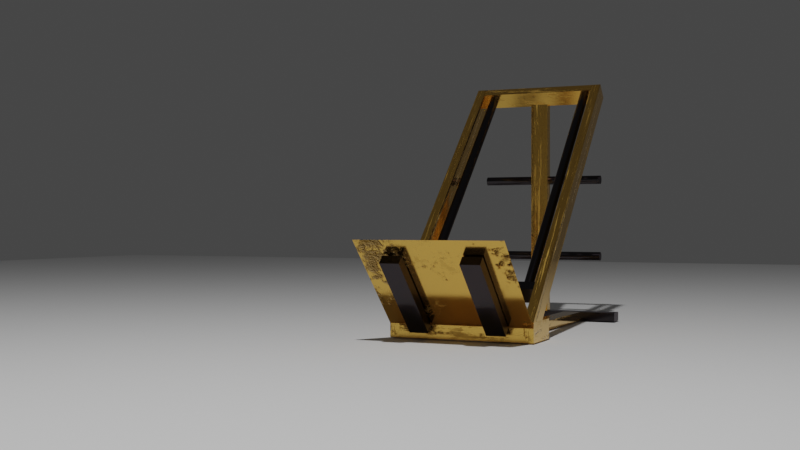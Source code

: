 # Source: HACK_SQUAT_MACHINE1.blend  (saved by Blender 4.2.8; exported with 4.5.12 LTS)
import bpy
from mathutils import Matrix  # noqa: F401  (used for matrix-valued properties, if any)

bpy.ops.wm.read_factory_settings(use_empty=True)
scene = bpy.context.scene
scene.name = 'Scene'

# ---- collections
col_squat_etool = bpy.data.collections.new('Squat etool'); scene.collection.children.link(col_squat_etool)
col_collection_2 = bpy.data.collections.new('Collection 2'); scene.collection.children.link(col_collection_2)

# ---- materials (node trees are filled in below, after node groups)
mat_gold = bpy.data.materials.new('Gold')
mat_gold.use_transparent_shadow = False
mat_gold.roughness = 0.5
mat_anodized_gold = bpy.data.materials.new('Anodized gold')
mat_anodized_gold.alpha_threshold = 0.0
mat_anodized_gold.use_transparent_shadow = False
mat_anodized_gold.diffuse_color = (0.8, 0.0, 0.0, 1.0)
mat_anodized_gold.roughness = 0.5

# ---- node groups
ng_me_contrast_gloss_003 = bpy.data.node_groups.new('ME_Contrast_Gloss.003', 'ShaderNodeTree')
_s = ng_me_contrast_gloss_003.interface.new_socket(name='Shader', in_out='OUTPUT', socket_type='NodeSocketShader')
_s = ng_me_contrast_gloss_003.interface.new_socket(name='MixFactor', in_out='INPUT', socket_type='NodeSocketFloat')
_s.default_value = 0.5
_s = ng_me_contrast_gloss_003.interface.new_socket(name='BaseColor', in_out='INPUT', socket_type='NodeSocketColor')
_s.default_value = (0.5, 0.5, 0.5, 1.0)
_N = ng_me_contrast_gloss_003.nodes; _L = ng_me_contrast_gloss_003.links
n0 = _N.new('ShaderNodeMath'); n0.name = 'Math'; n0.location = (-979, -137)
n0.width = 129
n0.inputs[0].default_value = 0.1
n0.inputs[2].default_value = 0.0
n1 = _N.new('ShaderNodeBsdfAnisotropic'); n1.name = 'Glossy BSDF'; n1.location = (-498, 0)
n1.width = 167
n1.distribution = 'BECKMANN'
n2 = _N.new('ShaderNodeMath'); n2.name = 'Math.001'; n2.location = (-1219, -112)
n2.width = 128
n2.operation = 'MULTIPLY'
n2.inputs[1].default_value = 0.2
n2.inputs[2].default_value = 0.0
n3 = _N.new('ShaderNodeBrightContrast'); n3.name = 'Bright/Contrast'; n3.location = (-979, 0)
n3.inputs[1].default_value = -0.2
n4 = _N.new('ShaderNodeBrightContrast'); n4.name = 'Bright/Contrast.001'; n4.location = (-979, -310)
n4.width = 141
n4.inputs[1].default_value = 0.5
n5 = _N.new('ShaderNodeFresnel'); n5.name = 'Fresnel'; n5.location = (-1469, 0)
n5.width = 150
n5.inputs[0].default_value = 2.0
n6 = _N.new('NodeGroupOutput'); n6.name = 'Group Output'; n6.location = (0, 0)
n7 = _N.new('ShaderNodeMix'); n7.name = 'Mix'; n7.location = (-738, -362)
n7.width = 100
n7.data_type = 'RGBA'
n8 = _N.new('ShaderNodeMix'); n8.name = 'Mix.001'; n8.location = (-738, 0)
n8.width = 100
n8.data_type = 'RGBA'
n9 = _N.new('ShaderNodeBsdfAnisotropic'); n9.name = 'Glossy BSDF.001'; n9.location = (-498, -167)
n9.width = 165
n9.distribution = 'BECKMANN'
n10 = _N.new('NodeGroupInput'); n10.name = 'Group Input'; n10.location = (-1219, 0)
n11 = _N.new('ShaderNodeMath'); n11.name = 'Math.002'; n11.location = (-738, -189)
n11.operation = 'POWER'
n11.inputs[2].default_value = 0.0
n12 = _N.new('ShaderNodeMath'); n12.name = 'Math.003'; n12.location = (-738, -550)
n12.operation = 'POWER'
n12.inputs[2].default_value = 0.0
n13 = _N.new('ShaderNodeMixShader'); n13.name = 'Mix Shader'; n13.location = (-231, 0)
n13.width = 131
_L.new(n1.outputs[0], n13.inputs[1])
_L.new(n3.outputs[0], n8.inputs[6])
_L.new(n13.outputs[0], n6.inputs[0])
_L.new(n10.outputs[0], n13.inputs[0])
_L.new(n8.outputs[2], n1.inputs[0])
_L.new(n7.outputs[2], n9.inputs[0])
_L.new(n4.outputs[0], n7.inputs[7])
_L.new(n3.outputs[0], n7.inputs[6])
_L.new(n2.outputs[0], n0.inputs[1])
_L.new(n5.outputs[0], n8.inputs[0])
_L.new(n5.outputs[0], n7.inputs[0])
_L.new(n5.outputs[0], n2.inputs[0])
_L.new(n9.outputs[0], n13.inputs[2])
_L.new(n10.outputs[1], n3.inputs[0])
_L.new(n10.outputs[1], n4.inputs[0])
_L.new(n10.outputs[1], n8.inputs[7])
_L.new(n0.outputs[0], n11.inputs[0])
_L.new(n11.outputs[0], n1.inputs[1])
_L.new(n0.outputs[0], n12.inputs[0])
_L.new(n12.outputs[0], n9.inputs[1])
n6.is_active_output = True
ng_me_spec_reflection_003 = bpy.data.node_groups.new('ME_Spec_Reflection.003', 'ShaderNodeTree')
_s = ng_me_spec_reflection_003.interface.new_socket(name='Shader', in_out='OUTPUT', socket_type='NodeSocketShader')
_s = ng_me_spec_reflection_003.interface.new_socket(name='Shader', in_out='INPUT', socket_type='NodeSocketShader')
_s = ng_me_spec_reflection_003.interface.new_socket(name='Fac', in_out='INPUT', socket_type='NodeSocketFloat')
_s.default_value = 0.02999
_s = ng_me_spec_reflection_003.interface.new_socket(name='ColorSpec', in_out='INPUT', socket_type='NodeSocketColor')
_s.default_value = (0.8, 0.8, 0.8, 1.0)
_s = ng_me_spec_reflection_003.interface.new_socket(name='RoughReflex', in_out='INPUT', socket_type='NodeSocketFloat')
_s.default_value = 0.00999
_N = ng_me_spec_reflection_003.nodes; _L = ng_me_spec_reflection_003.links
n0 = _N.new('ShaderNodeBsdfAnisotropic'); n0.name = 'Glossy BSDF'; n0.location = (-501, 0)
n0.width = 174
n0.distribution = 'BECKMANN'
n1 = _N.new('NodeGroupOutput'); n1.name = 'Group Output'; n1.location = (0, 0)
n1.width = 117
n2 = _N.new('NodeGroupInput'); n2.name = 'Group Input'; n2.location = (-981, 0)
n3 = _N.new('ShaderNodeMath'); n3.name = 'Math'; n3.location = (-741, 0)
n3.operation = 'POWER'
n3.inputs[2].default_value = 0.0
n4 = _N.new('ShaderNodeMixShader'); n4.name = 'Mix Shader'; n4.location = (-227, 0)
n4.width = 127
_L.new(n4.outputs[0], n1.inputs[0])
_L.new(n0.outputs[0], n4.inputs[2])
_L.new(n2.outputs[0], n4.inputs[1])
_L.new(n2.outputs[2], n0.inputs[0])
_L.new(n2.outputs[1], n4.inputs[0])
_L.new(n2.outputs[3], n3.inputs[0])
_L.new(n3.outputs[0], n0.inputs[1])
n1.is_active_output = True
ng_curve_root = bpy.data.node_groups.new('Curve Root', 'GeometryNodeTree')
_s = ng_curve_root.interface.new_socket(name='Root Selection', in_out='OUTPUT', socket_type='NodeSocketBool')
_s.description = 'Boolean selection of curve root points'
_s = ng_curve_root.interface.new_socket(name='Root Position', in_out='OUTPUT', socket_type='NodeSocketVector')
_s.description = 'Position of the root point of a curve'
_s = ng_curve_root.interface.new_socket(name='Root Direction', in_out='OUTPUT', socket_type='NodeSocketVector')
_s.description = 'Direction of the root segment of a curve'
_s = ng_curve_root.interface.new_socket(name='Root Index', in_out='OUTPUT', socket_type='NodeSocketInt')
_s.description = 'Index of the root point of a curve'
_N = ng_curve_root.nodes; _L = ng_curve_root.links
n0 = _N.new('GeometryNodeInputPosition'); n0.name = 'Position.002'; n0.location = (-608, -71)
n1 = _N.new('GeometryNodeFieldOnDomain'); n1.name = 'Interpolate Domain'; n1.location = (-608, 90)
n1.domain = 'CURVE'
n1.data_type = 'INT'
n2 = _N.new('GeometryNodeFieldAtIndex'); n2.name = 'Field at Index.003'; n2.location = (-407, 70)
n2.data_type = 'FLOAT_VECTOR'
n3 = _N.new('GeometryNodeFieldOnDomain'); n3.name = 'Interpolate Domain.001'; n3.location = (-206, 70)
n3.domain = 'CURVE'
n3.data_type = 'FLOAT_VECTOR'
n4 = _N.new('GeometryNodeInputTangent'); n4.name = 'Curve Tangent'; n4.location = (-608, -271)
n5 = _N.new('GeometryNodeCurveEndpointSelection'); n5.name = 'Endpoint Selection'; n5.location = (-206, 191)
n5.inputs[1].default_value = 0
n6 = _N.new('GeometryNodeFieldAtIndex'); n6.name = 'Field at Index.004'; n6.location = (-407, -131)
n6.data_type = 'FLOAT_VECTOR'
n7 = _N.new('GeometryNodeFieldOnDomain'); n7.name = 'Interpolate Domain.002'; n7.location = (-206, -131)
n7.domain = 'CURVE'
n7.data_type = 'FLOAT_VECTOR'
n8 = _N.new('NodeGroupOutput'); n8.name = 'Group Output'; n8.location = (75, 50)
n9 = _N.new('GeometryNodePointsOfCurve'); n9.name = 'Points of Curve'; n9.location = (-789, 50)
_L.new(n0.outputs[0], n2.inputs[0])
_L.new(n3.outputs[0], n8.inputs[1])
_L.new(n1.outputs[0], n2.inputs[1])
_L.new(n9.outputs[0], n1.inputs[0])
_L.new(n1.outputs[0], n8.inputs[3])
_L.new(n5.outputs[0], n8.inputs[0])
_L.new(n2.outputs[0], n3.inputs[0])
_L.new(n7.outputs[0], n8.inputs[2])
_L.new(n1.outputs[0], n6.inputs[1])
_L.new(n4.outputs[0], n6.inputs[0])
_L.new(n6.outputs[0], n7.inputs[0])
n8.is_active_output = True
ng_attach_hair_curves_to_surface = bpy.data.node_groups.new('Attach Hair Curves to Surface', 'GeometryNodeTree')
_s = ng_attach_hair_curves_to_surface.interface.new_socket(name='Geometry', in_out='OUTPUT', socket_type='NodeSocketGeometry')
_s = ng_attach_hair_curves_to_surface.interface.new_socket(name='Surface UV Coordinate', in_out='OUTPUT', socket_type='NodeSocketVector')
_s.description = 'Surface UV coordinates at the attachment point'
_s = ng_attach_hair_curves_to_surface.interface.new_socket(name='Surface Normal', in_out='OUTPUT', socket_type='NodeSocketVector')
_s.description = 'Surface normal at the attachment point'
_s = ng_attach_hair_curves_to_surface.interface.new_socket(name='Geometry', in_out='INPUT', socket_type='NodeSocketGeometry')
_s.description = 'Input Geometry (may include other than curves)'
_s = ng_attach_hair_curves_to_surface.interface.new_socket(name='Surface', in_out='INPUT', socket_type='NodeSocketGeometry')
_s.description = 'Surface geometry to attach hair curves to'
_s = ng_attach_hair_curves_to_surface.interface.new_socket(name='Surface', in_out='INPUT', socket_type='NodeSocketObject')
_s.description = 'Surface Object to attach to (needs to have matching transforms)'
_s = ng_attach_hair_curves_to_surface.interface.new_socket(name='Surface UV Map', in_out='INPUT', socket_type='NodeSocketVector')
_s.default_attribute_name = 'UVMap'
_s.hide_value = True
_s.description = 'Surface UV map used for attachment'
_s = ng_attach_hair_curves_to_surface.interface.new_socket(name='Surface Rest Position', in_out='INPUT', socket_type='NodeSocketBool')
_s.description = 'Set the surface mesh into its rest position before attachment'
_s = ng_attach_hair_curves_to_surface.interface.new_socket(name='Sample Attachment UV', in_out='INPUT', socket_type='NodeSocketBool')
_s.default_value = True
_s.description = 'Sample the surface UV map at the attachment point'
_s = ng_attach_hair_curves_to_surface.interface.new_socket(name='Snap to Surface', in_out='INPUT', socket_type='NodeSocketBool')
_s.default_value = True
_s.description = 'Snap the root of each curve to the closest surface point'
_s = ng_attach_hair_curves_to_surface.interface.new_socket(name='Align to Surface Normal', in_out='INPUT', socket_type='NodeSocketBool')
_s.default_value = True
_s.description = 'Align the curve to the surface normal (needs a guide as reference)'
_s = ng_attach_hair_curves_to_surface.interface.new_socket(name='Blend along Curve', in_out='INPUT', socket_type='NodeSocketFloat')
_s.subtype = 'FACTOR'
_s.min_value = 0.0
_s.max_value = 1.0
_s.description = 'Blend deformation along each curve from the root'
ng_attach_hair_curves_to_surface.is_modifier = True
_N = ng_attach_hair_curves_to_surface.nodes; _L = ng_attach_hair_curves_to_surface.links
n0 = _N.new('NodeFrame'); n0.name = 'Frame.004'; n0.location = (-1219, 262)
n0.label = 'Write Data'
n0.width = 982
n1 = _N.new('NodeFrame'); n1.name = 'Frame.005'; n1.location = (-4968, -121)
n1.label = 'Sample Surface'
n1.width = 491
n2 = _N.new('NodeFrame'); n2.name = 'Frame'; n2.location = (-7319, 140)
n2.label = 'Surface Geometry Input'
n2.width = 1393
n3 = _N.new('NodeFrame'); n3.name = 'Frame.006'; n3.location = (30, -355)
n3.label = 'Geometry Socket with Priority'
n3.width = 559
n4 = _N.new('NodeFrame'); n4.name = 'Frame.007'; n4.location = (207, -181)
n4.label = 'Object in Local Space'
n4.width = 381
n5 = _N.new('NodeFrame'); n5.name = 'Frame.011'; n5.location = (-5752, 120)
n5.label = 'Sample Attachment UV'
n5.width = 390
n6 = _N.new('NodeFrame'); n6.name = 'Frame.001'; n6.location = (-5510, -382)
n6.label = 'Smooth Normals'
n6.width = 401
n7 = _N.new('NodeFrame'); n7.name = 'Frame.010'; n7.location = (-4113, 32)
n7.label = 'Calculate New Position'
n7.width = 2421
n8 = _N.new('NodeFrame'); n8.name = 'Frame.003'; n8.location = (1568, -503)
n8.label = 'Blend Deformation'
n8.width = 556
n9 = _N.new('NodeFrame'); n9.name = 'Frame.002'; n9.location = (30, -437)
n9.label = 'Align to Normal'
n9.width = 1346
n10 = _N.new('NodeFrame'); n10.name = 'Frame.008'; n10.location = (222, -40)
n10.label = 'Optimize'
n10.width = 381
n11 = _N.new('NodeFrame'); n11.name = 'Frame.009'; n11.location = (30, -215)
n11.label = 'Sample from Guide'
n11.width = 388
n12 = _N.new('NodeReroute'); n12.name = 'Reroute.010'; n12.location = (-799, 473)
n12.width = 16
n12.socket_idname = 'NodeSocketGeometry'
n13 = _N.new('NodeReroute'); n13.name = 'Reroute.013'; n13.location = (-789, 512)
n13.width = 16
n13.socket_idname = 'NodeSocketBool'
n14 = _N.new('NodeGroupOutput'); n14.name = 'Group Output'; n14.location = (75, 50)
n15 = _N.new('NodeReroute'); n15.name = 'Reroute.003'; n15.location = (38, -292)
n15.width = 16
n15.socket_idname = 'NodeSocketVector'
n16 = _N.new('GeometryNodeSwitch'); n16.name = 'Switch'; n16.location = (324, -40)
n17 = _N.new('GeometryNodeStoreNamedAttribute'); n17.name = 'Store Named Attribute'; n17.location = (118, -152)
n17.data_type = 'FLOAT2'
n17.domain = 'CURVE'
n17.inputs[2].default_value = 'surface_uv_coordinate'
n18 = _N.new('NodeGroupInput'); n18.name = 'Group Input.007'; n18.location = (126, -40)
n19 = _N.new('NodeReroute'); n19.name = 'Reroute.016'; n19.location = (48, -152)
n19.width = 16
n19.socket_idname = 'NodeSocketGeometry'
n20 = _N.new('NodeReroute'); n20.name = 'Reroute.005'; n20.location = (410, -272)
n20.width = 16
n20.socket_idname = 'NodeSocketVector'
n21 = _N.new('GeometryNodeStoreNamedAttribute'); n21.name = 'Store Named Attribute.001'; n21.location = (530, -51)
n21.data_type = 'FLOAT_VECTOR'
n21.domain = 'CURVE'
n21.inputs[2].default_value = 'surface_normal'
n22 = _N.new('GeometryNodeInputNamedAttribute'); n22.name = 'Named Attribute.004'; n22.location = (611, -513)
n22.data_type = 'FLOAT_VECTOR'
n22.inputs[0].default_value = 'surface_normal'
n23 = _N.new('NodeReroute'); n23.name = 'Reroute.012'; n23.location = (771, -252)
n23.width = 16
n23.socket_idname = 'NodeSocketBool'
n24 = _N.new('NodeReroute'); n24.name = 'Reroute.014'; n24.location = (-508, 311)
n24.width = 16
n24.socket_idname = 'NodeSocketBool'
n25 = _N.new('NodeReroute'); n25.name = 'Reroute.006'; n25.location = (-548, 291)
n25.width = 16
n25.socket_idname = 'NodeSocketGeometry'
n26 = _N.new('GeometryNodeInputNamedAttribute'); n26.name = 'Named Attribute.003'; n26.location = (611, -353)
n26.data_type = 'FLOAT_VECTOR'
n26.inputs[0].default_value = 'surface_uv_coordinate'
n27 = _N.new('GeometryNodeSwitch'); n27.name = 'Switch.008'; n27.location = (812, -71)
n28 = _N.new('GeometryNodeSwitch'); n28.name = 'Switch.009'; n28.location = (812, -212)
n28.input_type = 'VECTOR'
n29 = _N.new('GeometryNodeSwitch'); n29.name = 'Switch.010'; n29.location = (812, -393)
n29.input_type = 'VECTOR'
n30 = _N.new('GeometryNodeSetPosition'); n30.name = 'Set Position.001'; n30.location = (-1472, 231)
n31 = _N.new('NodeReroute'); n31.name = 'Reroute.002'; n31.location = (221, -190)
n31.width = 16
n31.socket_idname = 'NodeSocketVector'
n32 = _N.new('NodeReroute'); n32.name = 'Reroute.018'; n32.location = (221, -150)
n32.width = 16
n32.socket_idname = 'NodeSocketVector'
n33 = _N.new('NodeReroute'); n33.name = 'Reroute.017'; n33.location = (221, -110)
n33.width = 16
n33.socket_idname = 'NodeSocketGeometry'
n34 = _N.new('NodeGroupInput'); n34.name = 'Group Input.009'; n34.location = (30, -180)
n35 = _N.new('GeometryNodeInputPosition'); n35.name = 'Position'; n35.location = (30, -40)
n36 = _N.new('GeometryNodeInputNamedAttribute'); n36.name = 'Named Attribute.001'; n36.location = (30, -261)
n36.data_type = 'FLOAT_VECTOR'
n36.inputs[0].default_value = 'surface_uv_coordinate'
n37 = _N.new('GeometryNodeCaptureAttribute'); n37.name = 'Capture Attribute.001'; n37.location = (-4366, 211)
n37.capture_items.clear()
n37.domain = 'CURVE'
n38 = _N.new('NodeGroupInput'); n38.name = 'Group Input.004'; n38.location = (30, -179)
n39 = _N.new('GeometryNodeAttributeDomainSize'); n39.name = 'Domain Size.002'; n39.location = (208, -80)
n40 = _N.new('FunctionNodeCompare'); n40.name = 'Compare.001'; n40.location = (389, -40)
n40.operation = 'NOT_EQUAL'
n40.data_type = 'INT'
n40.inputs[6].default_value = (0.0, 0.0, 0.0, 0.0)
n40.inputs[7].default_value = (0.0, 0.0, 0.0, 0.0)
n41 = _N.new('GeometryNodeObjectInfo'); n41.name = 'Object Info.001'; n41.location = (211, -40)
n42 = _N.new('NodeGroupInput'); n42.name = 'Group Input.002'; n42.location = (30, -80)
n43 = _N.new('GeometryNodeSwitch'); n43.name = 'Switch.005'; n43.location = (641, -284)
n44 = _N.new('GeometryNodeAttributeDomainSize'); n44.name = 'Domain Size.003'; n44.location = (939, -80)
n45 = _N.new('FunctionNodeCompare'); n45.name = 'Compare.002'; n45.location = (1120, -40)
n45.operation = 'EQUAL'
n45.data_type = 'INT'
n45.inputs[6].default_value = (0.0, 0.0, 0.0, 0.0)
n45.inputs[7].default_value = (0.0, 0.0, 0.0, 0.0)
n46 = _N.new('GeometryNodeInputNamedAttribute'); n46.name = 'Named Attribute'; n46.location = (821, -433)
n46.data_type = 'FLOAT_VECTOR'
n46.inputs[0].default_value = 'rest_position'
n47 = _N.new('NodeReroute'); n47.name = 'Reroute'; n47.location = (961, -332)
n47.width = 16
n47.socket_idname = 'NodeSocketGeometry'
n48 = _N.new('NodeGroupInput'); n48.name = 'Group Input.005'; n48.location = (1022, -252)
n49 = _N.new('GeometryNodeSetPosition'); n49.name = 'Set Position'; n49.location = (1022, -353)
n50 = _N.new('GeometryNodeSwitch'); n50.name = 'Switch.007'; n50.location = (1223, -232)
n51 = _N.new('NodeReroute'); n51.name = 'Reroute.015'; n51.location = (-5129, 532)
n51.width = 16
n51.socket_idname = 'NodeSocketBool'
n52 = _N.new('NodeReroute'); n52.name = 'Reroute.011'; n52.location = (-5109, 492)
n52.width = 16
n52.socket_idname = 'NodeSocketGeometry'
n53 = _N.new('NodeGroupInput'); n53.name = 'Group Input'; n53.location = (-5511, 351)
n54 = _N.new('GeometryNodeCaptureAttribute'); n54.name = 'Capture Attribute.002'; n54.location = (-5209, 231)
n54.capture_items.clear()
n54.domain = 'CURVE'
n55 = _N.new('NodeReroute'); n55.name = 'Reroute.001'; n55.location = (-4888, -653)
n55.width = 16
n55.socket_idname = 'NodeSocketGeometry'
n56 = _N.new('GeometryNodeSampleNearestSurface'); n56.name = 'Sample Nearest Surface'; n56.location = (211, -40)
n56.width = 149
n56.data_type = 'FLOAT_VECTOR'
n57 = _N.new('GeometryNodeGroup'); n57.name = 'Group'; n57.location = (30, -181)
n57.node_tree = ng_curve_root
n58 = _N.new('NodeGroupInput'); n58.name = 'Group Input.001'; n58.location = (30, -100)
n59 = _N.new('NodeReroute'); n59.name = 'Reroute.020'; n59.location = (-4526, -10)
n59.width = 16
n59.socket_idname = 'NodeSocketGeometry'
n60 = _N.new('GeometryNodeInputNormal'); n60.name = 'Normal'; n60.location = (30, -45)
n60.legacy_corner_normals = True
n61 = _N.new('GeometryNodeCaptureAttribute'); n61.name = 'Capture Attribute'; n61.location = (231, -45)
n61.hide = True
n61.capture_items.clear()
n62 = _N.new('GeometryNodeSampleUVSurface'); n62.name = 'Sample UV Surface'; n62.location = (321, -50)
n62.hide = True
n62.data_type = 'FLOAT_VECTOR'
n63 = _N.new('GeometryNodeSampleUVSurface'); n63.name = 'Sample UV Surface.003'; n63.location = (321, -130)
n63.hide = True
n63.data_type = 'FLOAT_VECTOR'
n64 = _N.new('NodeReroute'); n64.name = 'Reroute.004'; n64.location = (221, -231)
n64.width = 16
n64.socket_idname = 'NodeSocketVector'
n65 = _N.new('GeometryNodeSampleUVSurface'); n65.name = 'Sample UV Surface.001'; n65.location = (321, -211)
n65.hide = True
n65.data_type = 'FLOAT_VECTOR'
n66 = _N.new('GeometryNodeGroup'); n66.name = 'Group.001'; n66.location = (162, -241)
n66.node_tree = ng_curve_root
n67 = _N.new('GeometryNodeInputPosition'); n67.name = 'Position.001'; n67.location = (342, -321)
n68 = _N.new('ShaderNodeVectorMath'); n68.name = 'Vector Math'; n68.location = (342, -140)
n68.operation = 'SUBTRACT'
n69 = _N.new('ShaderNodeVectorMath'); n69.name = 'Vector Math.001'; n69.location = (543, -321)
n69.operation = 'SUBTRACT'
n70 = _N.new('ShaderNodeVectorMath'); n70.name = 'Vector Math.004'; n70.location = (1829, -341)
n70.operation = 'SUBTRACT'
n71 = _N.new('ShaderNodeVectorMath'); n71.name = 'Vector Math.003'; n71.location = (2030, -201)
n71.operation = 'SUBTRACT'
n72 = _N.new('NodeGroupInput'); n72.name = 'Group Input.003'; n72.location = (1427, -221)
n73 = _N.new('NodeGroupInput'); n73.name = 'Group Input.006'; n73.location = (1427, -100)
n74 = _N.new('GeometryNodeSwitch'); n74.name = 'Switch.003'; n74.location = (1628, -181)
n74.hide = True
n74.input_type = 'VECTOR'
n74.inputs[1].default_value = (0.0, 0.0, 0.0)
n75 = _N.new('GeometryNodeSwitch'); n75.name = 'Switch.002'; n75.location = (1628, -221)
n75.input_type = 'VECTOR'
n76 = _N.new('ShaderNodeVectorMath'); n76.name = 'Vector Math.002'; n76.location = (1829, -140)
n77 = _N.new('ShaderNodeVectorMath'); n77.name = 'Vector Math.005'; n77.location = (2251, -201)
n77.operation = 'SCALE'
n78 = _N.new('FunctionNodeBooleanMath'); n78.name = 'Boolean Math'; n78.location = (1628, -40)
n78.operation = 'OR'
n79 = _N.new('GeometryNodeSplineParameter'); n79.name = 'Spline Parameter'; n79.location = (33, -82)
n80 = _N.new('NodeGroupInput'); n80.name = 'Group Input.008'; n80.location = (30, -161)
n81 = _N.new('ShaderNodeMapRange'); n81.name = 'Map Range'; n81.location = (205, -190)
n81.hide = True
n81.interpolation_type = 'SMOOTHSTEP'
n81.inputs[3].default_value = 1.0
n81.inputs[4].default_value = 0.0
n82 = _N.new('FunctionNodeCompare'); n82.name = 'Compare'; n82.location = (205, -40)
n82.operation = 'EQUAL'
n82.inputs[6].default_value = (0.0, 0.0, 0.0, 0.0)
n82.inputs[7].default_value = (0.0, 0.0, 0.0, 0.0)
n82.inputs[12].default_value = 0.0
n83 = _N.new('GeometryNodeSwitch'); n83.name = 'Switch.004'; n83.location = (386, -60)
n83.input_type = 'FLOAT'
n83.inputs[2].default_value = 1.0
n84 = _N.new('GeometryNodeInputPosition'); n84.name = 'Position.002'; n84.location = (1628, -372)
n85 = _N.new('GeometryNodeFieldOnDomain'); n85.name = 'Evaluate on Domain'; n85.location = (534, -115)
n85.domain = 'CURVE'
n85.data_type = 'FLOAT_VECTOR'
n86 = _N.new('NodeReroute'); n86.name = 'Reroute.009'; n86.location = (735, -65)
n86.width = 16
n86.socket_idname = 'NodeSocketVector'
n87 = _N.new('GeometryNodeFieldOnDomain'); n87.name = 'Evaluate on Domain.002'; n87.location = (634, -266)
n87.hide = True
n87.domain = 'CURVE'
n87.data_type = 'FLOAT_VECTOR'
n88 = _N.new('GeometryNodeSwitch'); n88.name = 'Switch.006'; n88.location = (996, -65)
n88.input_type = 'VECTOR'
n89 = _N.new('ShaderNodeVectorRotate'); n89.name = 'Vector Rotate'; n89.location = (1176, -65)
n89.rotation_type = 'EULER_XYZ'
n90 = _N.new('ShaderNodeVectorRotate'); n90.name = 'Vector Rotate.003'; n90.location = (815, -165)
n90.rotation_type = 'EULER_XYZ'
n90.invert = True
n91 = _N.new('FunctionNodeAlignEulerToVector'); n91.name = 'Align Euler to Vector.003'; n91.location = (634, -165)
n91.axis = 'Z'
n92 = _N.new('FunctionNodeAlignEulerToVector'); n92.name = 'Align Euler to Vector.002'; n92.location = (634, -306)
n92.axis = 'Z'
n93 = _N.new('GeometryNodeFieldOnDomain'); n93.name = 'Evaluate on Domain.003'; n93.location = (634, -407)
n93.hide = True
n93.domain = 'CURVE'
n93.data_type = 'FLOAT_VECTOR'
n94 = _N.new('GeometryNodeSwitch'); n94.name = 'Switch.001'; n94.location = (211, -105)
n94.hide = True
n94.input_type = 'VECTOR'
n95 = _N.new('GeometryNodeAccumulateField'); n95.name = 'Accumulate Field'; n95.location = (30, -45)
n95.hide = True
n96 = _N.new('GeometryNodeSampleIndex'); n96.name = 'Sample Index.001'; n96.location = (30, -85)
n96.hide = True
n96.data_type = 'BOOLEAN'
n96.domain = 'CURVE'
n97 = _N.new('NodeReroute'); n97.name = 'Reroute.019'; n97.location = (51, -185)
n97.width = 16
n97.socket_idname = 'NodeSocketVector'
n98 = _N.new('GeometryNodeInputNamedAttribute'); n98.name = 'Named Attribute.002'; n98.location = (38, -108)
n98.data_type = 'INT'
n98.inputs[0].default_value = 'guide_curve_index'
n99 = _N.new('NodeReroute'); n99.name = 'Reroute.007'; n99.location = (38, -48)
n99.width = 16
n99.socket_idname = 'NodeSocketGeometry'
n100 = _N.new('NodeReroute'); n100.name = 'Reroute.008'; n100.location = (38, -88)
n100.width = 16
n100.socket_idname = 'NodeSocketVector'
n101 = _N.new('GeometryNodeSampleIndex'); n101.name = 'Sample Index'; n101.location = (219, -68)
n101.hide = True
n101.data_type = 'FLOAT_VECTOR'
n101.domain = 'CURVE'
n3.parent = n2
n4.parent = n2
n8.parent = n7
n9.parent = n7
n10.parent = n9
n11.parent = n9
n15.parent = n0
n16.parent = n0
n17.parent = n0
n18.parent = n0
n19.parent = n0
n20.parent = n0
n21.parent = n0
n22.parent = n0
n23.parent = n0
n26.parent = n0
n27.parent = n0
n28.parent = n0
n29.parent = n0
n31.parent = n1
n32.parent = n1
n33.parent = n1
n34.parent = n1
n35.parent = n1
n36.parent = n1
n38.parent = n3
n39.parent = n3
n40.parent = n3
n41.parent = n4
n42.parent = n4
n43.parent = n2
n44.parent = n2
n45.parent = n2
n46.parent = n2
n47.parent = n2
n48.parent = n2
n49.parent = n2
n50.parent = n2
n56.parent = n5
n57.parent = n5
n58.parent = n5
n60.parent = n6
n61.parent = n6
n62.parent = n1
n63.parent = n1
n64.parent = n1
n65.parent = n1
n66.parent = n7
n67.parent = n7
n68.parent = n7
n69.parent = n7
n70.parent = n7
n71.parent = n7
n72.parent = n7
n73.parent = n7
n74.parent = n7
n75.parent = n7
n76.parent = n7
n77.parent = n7
n78.parent = n7
n79.parent = n8
n80.parent = n8
n81.parent = n8
n82.parent = n8
n83.parent = n8
n84.parent = n7
n85.parent = n7
n86.parent = n9
n87.parent = n9
n88.parent = n9
n89.parent = n9
n90.parent = n9
n91.parent = n9
n92.parent = n9
n93.parent = n9
n94.parent = n10
n95.parent = n10
n96.parent = n10
n97.parent = n9
n98.parent = n11
n99.parent = n11
n100.parent = n11
n101.parent = n11
_L.new(n39.outputs[2], n40.inputs[2])
_L.new(n40.outputs[0], n43.inputs[0])
_L.new(n42.outputs[2], n41.inputs[0])
_L.new(n38.outputs[1], n39.inputs[0])
_L.new(n38.outputs[1], n43.inputs[2])
_L.new(n58.outputs[3], n56.inputs[1])
_L.new(n47.outputs[0], n49.inputs[0])
_L.new(n47.outputs[0], n50.inputs[1])
_L.new(n49.outputs[0], n50.inputs[2])
_L.new(n43.outputs[0], n47.inputs[0])
_L.new(n48.outputs[4], n50.inputs[0])
_L.new(n46.outputs[0], n49.inputs[2])
_L.new(n46.outputs[1], n49.inputs[1])
_L.new(n50.outputs[0], n56.inputs[0])
_L.new(n41.outputs[4], n43.inputs[1])
_L.new(n57.outputs[1], n56.inputs[3])
_L.new(n31.outputs[0], n62.inputs[2])
_L.new(n35.outputs[0], n62.inputs[1])
_L.new(n64.outputs[0], n62.inputs[3])
_L.new(n37.outputs[0], n30.inputs[0])
_L.new(n33.outputs[0], n65.inputs[0])
_L.new(n64.outputs[0], n65.inputs[3])
_L.new(n31.outputs[0], n65.inputs[2])
_L.new(n60.outputs[0], n61.inputs[1])
_L.new(n32.outputs[0], n65.inputs[1])
_L.new(n62.outputs[0], n68.inputs[0])
_L.new(n66.outputs[1], n68.inputs[1])
_L.new(n68.outputs[0], n85.inputs[0])
_L.new(n67.outputs[0], n69.inputs[0])
_L.new(n66.outputs[1], n69.inputs[1])
_L.new(n88.outputs[0], n89.inputs[0])
_L.new(n99.outputs[0], n101.inputs[0])
_L.new(n98.outputs[0], n101.inputs[2])
_L.new(n84.outputs[0], n70.inputs[0])
_L.new(n76.outputs[0], n71.inputs[0])
_L.new(n74.outputs[0], n76.inputs[0])
_L.new(n75.outputs[0], n76.inputs[1])
_L.new(n86.outputs[0], n90.inputs[0])
_L.new(n87.outputs[0], n90.inputs[4])
_L.new(n93.outputs[0], n89.inputs[4])
_L.new(n66.outputs[1], n70.inputs[1])
_L.new(n70.outputs[0], n71.inputs[1])
_L.new(n19.outputs[0], n17.inputs[0])
_L.new(n53.outputs[0], n54.inputs[0])
_L.new(n15.outputs[0], n17.inputs[3])
_L.new(n56.outputs[0], n54.inputs[1])
_L.new(n54.outputs[1], n64.inputs[0])
_L.new(n50.outputs[0], n61.inputs[0])
_L.new(n91.outputs[0], n87.inputs[0])
_L.new(n92.outputs[0], n93.inputs[0])
_L.new(n61.outputs[0], n55.inputs[0])
_L.new(n32.outputs[0], n63.inputs[1])
_L.new(n31.outputs[0], n63.inputs[2])
_L.new(n33.outputs[0], n63.inputs[0])
_L.new(n36.outputs[0], n63.inputs[3])
_L.new(n97.outputs[0], n94.inputs[2])
_L.new(n59.outputs[0], n96.inputs[0])
_L.new(n36.outputs[1], n95.inputs[0])
_L.new(n95.outputs[2], n96.inputs[1])
_L.new(n96.outputs[0], n94.inputs[0])
_L.new(n100.outputs[0], n101.inputs[1])
_L.new(n89.outputs[0], n75.inputs[2])
_L.new(n69.outputs[0], n75.inputs[1])
_L.new(n72.outputs[7], n75.inputs[0])
_L.new(n77.outputs[0], n30.inputs[3])
_L.new(n85.outputs[0], n74.inputs[2])
_L.new(n73.outputs[6], n74.inputs[0])
_L.new(n73.outputs[6], n78.inputs[0])
_L.new(n72.outputs[7], n78.inputs[1])
_L.new(n78.outputs[0], n30.inputs[1])
_L.new(n54.outputs[1], n15.inputs[0])
_L.new(n28.outputs[0], n14.inputs[1])
_L.new(n17.outputs[0], n16.inputs[2])
_L.new(n18.outputs[5], n16.inputs[0])
_L.new(n19.outputs[0], n16.inputs[1])
_L.new(n16.outputs[0], n21.inputs[0])
_L.new(n59.outputs[0], n37.inputs[0])
_L.new(n20.outputs[0], n21.inputs[3])
_L.new(n37.outputs[1], n20.inputs[0])
_L.new(n29.outputs[0], n14.inputs[2])
_L.new(n65.outputs[0], n37.inputs[1])
_L.new(n71.outputs[0], n77.inputs[0])
_L.new(n79.outputs[0], n81.inputs[0])
_L.new(n80.outputs[8], n81.inputs[2])
_L.new(n80.outputs[8], n82.inputs[0])
_L.new(n82.outputs[0], n83.inputs[0])
_L.new(n81.outputs[0], n83.inputs[1])
_L.new(n83.outputs[0], n77.inputs[3])
_L.new(n94.outputs[0], n91.inputs[2])
_L.new(n101.outputs[0], n94.inputs[1])
_L.new(n98.outputs[1], n88.inputs[0])
_L.new(n86.outputs[0], n88.inputs[1])
_L.new(n90.outputs[0], n88.inputs[2])
_L.new(n69.outputs[0], n86.inputs[0])
_L.new(n52.outputs[0], n12.inputs[0])
_L.new(n53.outputs[0], n52.inputs[0])
_L.new(n21.outputs[0], n27.inputs[1])
_L.new(n25.outputs[0], n27.inputs[2])
_L.new(n27.outputs[0], n14.inputs[0])
_L.new(n15.outputs[0], n28.inputs[1])
_L.new(n20.outputs[0], n29.inputs[1])
_L.new(n44.outputs[2], n45.inputs[2])
_L.new(n43.outputs[0], n44.inputs[0])
_L.new(n23.outputs[0], n27.inputs[0])
_L.new(n24.outputs[0], n23.inputs[0])
_L.new(n23.outputs[0], n28.inputs[0])
_L.new(n23.outputs[0], n29.inputs[0])
_L.new(n26.outputs[0], n28.inputs[2])
_L.new(n22.outputs[0], n29.inputs[2])
_L.new(n51.outputs[0], n13.inputs[0])
_L.new(n13.outputs[0], n24.inputs[0])
_L.new(n45.outputs[0], n51.inputs[0])
_L.new(n30.outputs[0], n19.inputs[0])
_L.new(n61.outputs[0], n33.inputs[0])
_L.new(n61.outputs[1], n32.inputs[0])
_L.new(n12.outputs[0], n25.inputs[0])
_L.new(n55.outputs[0], n99.inputs[0])
_L.new(n65.outputs[0], n100.inputs[0])
_L.new(n100.outputs[0], n92.inputs[2])
_L.new(n63.outputs[0], n97.inputs[0])
_L.new(n33.outputs[0], n62.inputs[0])
_L.new(n34.outputs[3], n31.inputs[0])
_L.new(n54.outputs[0], n59.inputs[0])
n14.is_active_output = True

# ---- material node trees
mat_gold.use_nodes = True; mat_gold.node_tree.nodes.clear()
_N = mat_gold.node_tree.nodes; _L = mat_gold.node_tree.links
n0 = _N.new('ShaderNodeOutputMaterial'); n0.name = 'Material Output'; n0.location = (822, 300)
n1 = _N.new('ShaderNodeBump'); n1.name = 'Bump'; n1.location = (20, -135)
n1.invert = True
n1.inputs[1].default_value = 1.0
n1.inputs[2].default_value = 1.0
n2 = _N.new('ShaderNodeLayerWeight'); n2.name = 'Layer Weight'; n2.location = (-514, 392)
n2.inputs[0].default_value = 0.64
n3 = _N.new('ShaderNodeValToRGB'); n3.name = 'ColorRamp.002'; n3.location = (-220, 418)
while len(n3.color_ramp.elements) > 1: n3.color_ramp.elements.remove(n3.color_ramp.elements[-1])
n3.color_ramp.elements[0].position = 0.0; n3.color_ramp.elements[0].color = (0.2252, 0.2252, 0.2252, 1.0)
_e = n3.color_ramp.elements.new(1.0); _e.color = (0.0348, 0.0348, 0.0348, 1.0)
n4 = _N.new('ShaderNodeValToRGB'); n4.name = 'ColorRamp.001'; n4.location = (-300, -103)
while len(n4.color_ramp.elements) > 1: n4.color_ramp.elements.remove(n4.color_ramp.elements[-1])
n4.color_ramp.elements[0].position = 0.2409; n4.color_ramp.elements[0].color = (0.0, 0.0, 0.0, 1.0)
_e = n4.color_ramp.elements.new(1.0); _e.color = (1.0, 1.0, 1.0, 1.0)
n5 = _N.new('ShaderNodeTexNoise'); n5.name = 'Musgrave Texture'; n5.location = (-570, -41)
n5.width = 150
n5.normalize = False
n5.inputs[2].default_value = 0.2
n5.inputs[3].default_value = 14.0
n5.inputs[4].default_value = 0.8082
n5.inputs[5].default_value = 2.9
n6 = _N.new('ShaderNodeTexNoise'); n6.name = 'Musgrave Texture.001'; n6.location = (-615, 215)
n6.width = 150
n6.normalize = False
n6.inputs[2].default_value = 2.8
n6.inputs[3].default_value = 5.4
n6.inputs[4].default_value = 0.7349
n6.inputs[5].default_value = 3.13
n7 = _N.new('ShaderNodeValToRGB'); n7.name = 'ColorRamp'; n7.location = (-220, 193)
while len(n7.color_ramp.elements) > 1: n7.color_ramp.elements.remove(n7.color_ramp.elements[-1])
n7.color_ramp.elements[0].position = 0.25; n7.color_ramp.elements[0].color = (0.0, 0.0, 0.0, 1.0)
_e = n7.color_ramp.elements.new(0.7682); _e.color = (0.3879, 0.3879, 0.3879, 1.0)
n8 = _N.new('ShaderNodeMix'); n8.name = 'Mix'; n8.location = (312, 202)
n8.data_type = 'RGBA'
n8.blend_type = 'SCREEN'
n8.inputs[0].default_value = 1.0
n9 = _N.new('ShaderNodeBsdfPrincipled'); n9.name = 'Principled BSDF'; n9.location = (532, 300)
n9.distribution = 'GGX'
n9.subsurface_method = 'RANDOM_WALK_SKIN'
n9.inputs[0].default_value = (0.8, 0.4708, 0.1008, 1.0)
n9.inputs[1].default_value = 1.0
n9.inputs[3].default_value = 1.45
n9.inputs[13].default_value = 1.0
n9.inputs[27].default_value = (0.0, 0.0, 0.0, 1.0)
n9.inputs[28].default_value = 1.0
_L.new(n1.outputs[0], n9.inputs[5])
_L.new(n5.outputs[0], n4.inputs[0])
_L.new(n4.outputs[0], n1.inputs[3])
_L.new(n8.outputs[2], n9.inputs[2])
_L.new(n2.outputs[1], n3.inputs[0])
_L.new(n3.outputs[0], n8.inputs[6])
_L.new(n7.outputs[0], n8.inputs[7])
_L.new(n6.outputs[0], n7.inputs[0])
_L.new(n9.outputs[0], n0.inputs[0])
n0.is_active_output = True
mat_anodized_gold.use_nodes = True; mat_anodized_gold.node_tree.nodes.clear()
_N = mat_anodized_gold.node_tree.nodes; _L = mat_anodized_gold.node_tree.links
n0 = _N.new('ShaderNodeOutputMaterial'); n0.name = 'Material Output'; n0.location = (498, 175)
n0.width = 146
n1 = _N.new('ShaderNodeFresnel'); n1.name = 'Fresnel'; n1.location = (-644, 175)
n1.width = 135
n1.inputs[0].default_value = 1.45
n2 = _N.new('ShaderNodeLayerWeight'); n2.name = 'Layer Weight'; n2.location = (-409, 175)
n2.width = 150
n3 = _N.new('ShaderNodeGroup'); n3.name = 'Group'; n3.location = (-69, 175)
n3.width = 179
n3.node_tree = ng_me_contrast_gloss_003
n4 = _N.new('ShaderNodeGroup'); n4.name = 'Group.001'; n4.location = (210, 175)
n4.width = 188
n4.node_tree = ng_me_spec_reflection_003
n4.inputs[1].default_value = 0.02999
n4.inputs[2].default_value = (0.8, 0.8, 0.8, 1.0)
n4.inputs[3].default_value = 0.00999
n5 = _N.new('ShaderNodeValToRGB'); n5.name = 'ColorRamp'; n5.location = (-409, 36)
n5.color_ramp.interpolation = 'EASE'
while len(n5.color_ramp.elements) > 1: n5.color_ramp.elements.remove(n5.color_ramp.elements[-1])
n5.color_ramp.elements[0].position = 0.0; n5.color_ramp.elements[0].color = (0.5071, 0.3189, 0.1427, 1.0)
_e = n5.color_ramp.elements.new(0.7546); _e.color = (0.0802, 0.08236, 0.1847, 1.0)
_e = n5.color_ramp.elements.new(1.0); _e.color = (0.06543, 0.02405, 0.02236, 1.0)
_L.new(n4.outputs[0], n0.inputs[0])
_L.new(n3.outputs[0], n4.inputs[0])
_L.new(n1.outputs[0], n2.inputs[0])
_L.new(n2.outputs[1], n3.inputs[0])
_L.new(n5.outputs[0], n3.inputs[1])
n0.is_active_output = True

# ---- world
world_world = bpy.data.worlds.new('World'); scene.world = world_world
world_world.use_nodes = True; world_world.node_tree.nodes.clear()
_N = world_world.node_tree.nodes; _L = world_world.node_tree.links
n0 = _N.new('ShaderNodeOutputWorld'); n0.name = 'World Output'; n0.location = (300, 300)
n1 = _N.new('ShaderNodeBackground'); n1.name = 'Background'; n1.location = (10, 300)
n1.inputs[0].default_value = (0.05088, 0.05088, 0.05088, 1.0)
_L.new(n1.outputs[0], n0.inputs[0])
n0.is_active_output = True
world_world.color = (0.05088, 0.05088, 0.05088)
world_world.use_sun_shadow = False
world_world.sun_shadow_jitter_overblur = 0.0

# ---- cameras
cam_camera = bpy.data.cameras.new('Camera')
cam_camera.clip_end = 100.0
cam_camera.ortho_scale = 7.314

# ---- lights
light_light = bpy.data.lights.new('Light', 'POINT')
light_light.transmission_factor = 0.0
light_light.energy = 1000.0
light_light.shadow_soft_size = 0.1
light_light.shadow_filter_radius = 3.0
light_light.shadow_maximum_resolution = 0.006
light_light.use_absolute_resolution = True

# ---- meshes
me_cube = bpy.data.meshes.new('Cube')
me_cube.from_pydata([(1.0, 1.0, 1.0), (1.0, 1.0, -1.0), (1.0, -1.0, 1.0), (1.0, -1.0, -1.0), (-1.0, 1.0, 1.0), (-1.0, 1.0, -1.0), (-1.0, -1.0, 1.0), (-1.0, -1.0, -1.0)], [], [(0, 4, 6, 2), (3, 2, 6, 7), (7, 6, 4, 5), (5, 1, 3, 7), (1, 0, 2, 3), (5, 4, 0, 1)])
_uv = me_cube.uv_layers.new(name='UVMap')
_uv.uv.foreach_set('vector', [0.625, 0.5, 0.875, 0.5, 0.875, 0.75, 0.625, 0.75, 0.375, 0.75, 0.625, 0.75, 0.625, 1.0, 0.375, 1.0, 0.375, 0.0, 0.625, 0.0, 0.625, 0.25, 0.375, 0.25, 0.125, 0.5, 0.375, 0.5, 0.375, 0.75, 0.125, 0.75, 0.375, 0.5, 0.625, 0.5, 0.625, 0.75, 0.375, 0.75, 0.375, 0.25, 0.625, 0.25, 0.625, 0.5, 0.375, 0.5])
me_cube.materials.append(mat_gold)
me_cube.use_mirror_vertex_groups = False
me_cube.update()
me_cube_001 = bpy.data.meshes.new('Cube.001')
me_cube_001.from_pydata([(-1.0, -1.0, -1.0), (-1.0, -1.0, 1.0), (-1.0, 1.0, -1.0), (-1.0, 1.0, 1.0), (1.0, -1.0, -1.0), (1.0, -1.0, 1.0), (1.0, 1.0, -1.0), (1.0, 1.0, 1.0)], [], [(0, 1, 3, 2), (2, 3, 7, 6), (6, 7, 5, 4), (4, 5, 1, 0), (2, 6, 4, 0), (7, 3, 1, 5)])
_uv = me_cube_001.uv_layers.new(name='UVMap')
_uv.uv.foreach_set('vector', [0.375, 0.0, 0.625, 0.0, 0.625, 0.25, 0.375, 0.25, 0.375, 0.25, 0.625, 0.25, 0.625, 0.5, 0.375, 0.5, 0.375, 0.5, 0.625, 0.5, 0.625, 0.75, 0.375, 0.75, 0.375, 0.75, 0.625, 0.75, 0.625, 1.0, 0.375, 1.0, 0.125, 0.5, 0.375, 0.5, 0.375, 0.75, 0.125, 0.75, 0.625, 0.5, 0.875, 0.5, 0.875, 0.75, 0.625, 0.75])
me_cube_001.materials.append(mat_anodized_gold)
me_cube_001.update()
me_cube_003 = bpy.data.meshes.new('Cube.003')
me_cube_003.from_pydata([(-1.0, -1.0, -1.0), (-1.0, -1.0, 1.0), (-1.0, 1.0, -1.0), (-1.0, 1.0, 1.0), (1.0, -1.0, -1.0), (1.0, -1.0, 1.0), (1.0, 1.0, -1.0), (1.0, 1.0, 1.0)], [], [(0, 1, 3, 2), (2, 3, 7, 6), (6, 7, 5, 4), (4, 5, 1, 0), (2, 6, 4, 0), (7, 3, 1, 5)])
_uv = me_cube_003.uv_layers.new(name='UVMap')
_uv.uv.foreach_set('vector', [0.375, 0.0, 0.625, 0.0, 0.625, 0.25, 0.375, 0.25, 0.375, 0.25, 0.625, 0.25, 0.625, 0.5, 0.375, 0.5, 0.375, 0.5, 0.625, 0.5, 0.625, 0.75, 0.375, 0.75, 0.375, 0.75, 0.625, 0.75, 0.625, 1.0, 0.375, 1.0, 0.125, 0.5, 0.375, 0.5, 0.375, 0.75, 0.125, 0.75, 0.625, 0.5, 0.875, 0.5, 0.875, 0.75, 0.625, 0.75])
me_cube_003.materials.append(mat_gold)
me_cube_003.update()
me_cube_004 = bpy.data.meshes.new('Cube.004')
me_cube_004.from_pydata([(-1.0, -1.0, -1.0), (-1.0, -1.0, 1.0), (-1.0, 1.0, -1.0), (-1.0, 1.0, 1.0), (1.0, -1.0, -1.0), (1.0, -1.0, 1.0), (1.0, 1.0, -1.0), (1.0, 1.0, 1.0)], [], [(0, 1, 3, 2), (2, 3, 7, 6), (6, 7, 5, 4), (4, 5, 1, 0), (2, 6, 4, 0), (7, 3, 1, 5)])
_uv = me_cube_004.uv_layers.new(name='UVMap')
_uv.uv.foreach_set('vector', [0.375, 0.0, 0.625, 0.0, 0.625, 0.25, 0.375, 0.25, 0.375, 0.25, 0.625, 0.25, 0.625, 0.5, 0.375, 0.5, 0.375, 0.5, 0.625, 0.5, 0.625, 0.75, 0.375, 0.75, 0.375, 0.75, 0.625, 0.75, 0.625, 1.0, 0.375, 1.0, 0.125, 0.5, 0.375, 0.5, 0.375, 0.75, 0.125, 0.75, 0.625, 0.5, 0.875, 0.5, 0.875, 0.75, 0.625, 0.75])
me_cube_004.materials.append(mat_gold)
me_cube_004.update()
me_cube_005 = bpy.data.meshes.new('Cube.005')
me_cube_005.from_pydata([(-1.0, -1.0, -1.0), (-1.0, -1.0, 1.0), (-1.0, 1.0, -1.0), (-1.0, 1.0, 1.0), (1.0, -1.0, -1.0), (1.0, -1.0, 1.0), (1.0, 1.0, -1.0), (1.0, 1.0, 1.0)], [], [(0, 1, 3, 2), (2, 3, 7, 6), (6, 7, 5, 4), (4, 5, 1, 0), (2, 6, 4, 0), (7, 3, 1, 5)])
_uv = me_cube_005.uv_layers.new(name='UVMap')
_uv.uv.foreach_set('vector', [0.375, 0.0, 0.625, 0.0, 0.625, 0.25, 0.375, 0.25, 0.375, 0.25, 0.625, 0.25, 0.625, 0.5, 0.375, 0.5, 0.375, 0.5, 0.625, 0.5, 0.625, 0.75, 0.375, 0.75, 0.375, 0.75, 0.625, 0.75, 0.625, 1.0, 0.375, 1.0, 0.125, 0.5, 0.375, 0.5, 0.375, 0.75, 0.125, 0.75, 0.625, 0.5, 0.875, 0.5, 0.875, 0.75, 0.625, 0.75])
me_cube_005.materials.append(mat_gold)
me_cube_005.update()
me_cube_006 = bpy.data.meshes.new('Cube.006')
me_cube_006.from_pydata([(-1.0, -1.0, -1.0), (-1.0, -1.0, 1.0), (-1.0, 1.0, -1.0), (-1.0, 1.0, 1.0), (1.0, -1.0, -1.0), (1.0, -1.0, 1.0), (1.0, 1.0, -1.0), (1.0, 1.0, 1.0)], [], [(0, 1, 3, 2), (2, 3, 7, 6), (6, 7, 5, 4), (4, 5, 1, 0), (2, 6, 4, 0), (7, 3, 1, 5)])
_uv = me_cube_006.uv_layers.new(name='UVMap')
_uv.uv.foreach_set('vector', [0.375, 0.0, 0.625, 0.0, 0.625, 0.25, 0.375, 0.25, 0.375, 0.25, 0.625, 0.25, 0.625, 0.5, 0.375, 0.5, 0.375, 0.5, 0.625, 0.5, 0.625, 0.75, 0.375, 0.75, 0.375, 0.75, 0.625, 0.75, 0.625, 1.0, 0.375, 1.0, 0.125, 0.5, 0.375, 0.5, 0.375, 0.75, 0.125, 0.75, 0.625, 0.5, 0.875, 0.5, 0.875, 0.75, 0.625, 0.75])
me_cube_006.materials.append(mat_gold)
me_cube_006.update()
me_cube_007 = bpy.data.meshes.new('Cube.007')
me_cube_007.from_pydata([(-1.0, -1.0, -1.0), (-1.0, -1.0, 1.0), (-1.0, 1.0, -1.0), (-1.0, 1.0, 1.0), (1.0, -1.0, -1.0), (1.0, -1.0, 1.0), (1.0, 1.0, -1.0), (1.0, 1.0, 1.0)], [], [(0, 1, 3, 2), (2, 3, 7, 6), (6, 7, 5, 4), (4, 5, 1, 0), (2, 6, 4, 0), (7, 3, 1, 5)])
_uv = me_cube_007.uv_layers.new(name='UVMap')
_uv.uv.foreach_set('vector', [0.375, 0.0, 0.625, 0.0, 0.625, 0.25, 0.375, 0.25, 0.375, 0.25, 0.625, 0.25, 0.625, 0.5, 0.375, 0.5, 0.375, 0.5, 0.625, 0.5, 0.625, 0.75, 0.375, 0.75, 0.375, 0.75, 0.625, 0.75, 0.625, 1.0, 0.375, 1.0, 0.125, 0.5, 0.375, 0.5, 0.375, 0.75, 0.125, 0.75, 0.625, 0.5, 0.875, 0.5, 0.875, 0.75, 0.625, 0.75])
me_cube_007.materials.append(mat_gold)
me_cube_007.update()
me_cube_008 = bpy.data.meshes.new('Cube.008')
me_cube_008.from_pydata([(-1.0, -1.0, -1.0), (-1.0, -1.0, 1.0), (-1.0, 1.0, -1.0), (-1.0, 1.0, 1.0), (1.0, -1.0, -1.0), (1.0, -1.0, 1.0), (1.0, 1.0, -1.0), (1.0, 1.0, 1.0)], [], [(0, 1, 3, 2), (2, 3, 7, 6), (6, 7, 5, 4), (4, 5, 1, 0), (2, 6, 4, 0), (7, 3, 1, 5)])
_uv = me_cube_008.uv_layers.new(name='UVMap')
_uv.uv.foreach_set('vector', [0.375, 0.0, 0.625, 0.0, 0.625, 0.25, 0.375, 0.25, 0.375, 0.25, 0.625, 0.25, 0.625, 0.5, 0.375, 0.5, 0.375, 0.5, 0.625, 0.5, 0.625, 0.75, 0.375, 0.75, 0.375, 0.75, 0.625, 0.75, 0.625, 1.0, 0.375, 1.0, 0.125, 0.5, 0.375, 0.5, 0.375, 0.75, 0.125, 0.75, 0.625, 0.5, 0.875, 0.5, 0.875, 0.75, 0.625, 0.75])
me_cube_008.materials.append(mat_gold)
me_cube_008.update()
me_cube_009 = bpy.data.meshes.new('Cube.009')
me_cube_009.from_pydata([(-1.0, -1.0, -1.0), (-1.0, -1.0, 1.0), (-1.0, 1.0, -1.0), (-1.0, 1.0, 1.0), (1.0, -1.0, -1.0), (1.0, -1.0, 1.0), (1.0, 1.0, -1.0), (1.0, 1.0, 1.0)], [], [(0, 1, 3, 2), (2, 3, 7, 6), (6, 7, 5, 4), (4, 5, 1, 0), (2, 6, 4, 0), (7, 3, 1, 5)])
_uv = me_cube_009.uv_layers.new(name='UVMap')
_uv.uv.foreach_set('vector', [0.375, 0.0, 0.625, 0.0, 0.625, 0.25, 0.375, 0.25, 0.375, 0.25, 0.625, 0.25, 0.625, 0.5, 0.375, 0.5, 0.375, 0.5, 0.625, 0.5, 0.625, 0.75, 0.375, 0.75, 0.375, 0.75, 0.625, 0.75, 0.625, 1.0, 0.375, 1.0, 0.125, 0.5, 0.375, 0.5, 0.375, 0.75, 0.125, 0.75, 0.625, 0.5, 0.875, 0.5, 0.875, 0.75, 0.625, 0.75])
me_cube_009.materials.append(mat_gold)
me_cube_009.update()
me_cube_010 = bpy.data.meshes.new('Cube.010')
me_cube_010.from_pydata([(-1.0, -1.0, -1.0), (-1.0, -1.0, 1.0), (-1.0, 1.0, -1.0), (-1.0, 1.0, 1.0), (1.0, -1.0, -1.0), (1.0, -1.0, 1.0), (1.0, 1.0, -1.0), (1.0, 1.0, 1.0)], [], [(0, 1, 3, 2), (2, 3, 7, 6), (6, 7, 5, 4), (4, 5, 1, 0), (2, 6, 4, 0), (7, 3, 1, 5)])
_uv = me_cube_010.uv_layers.new(name='UVMap')
_uv.uv.foreach_set('vector', [0.375, 0.0, 0.625, 0.0, 0.625, 0.25, 0.375, 0.25, 0.375, 0.25, 0.625, 0.25, 0.625, 0.5, 0.375, 0.5, 0.375, 0.5, 0.625, 0.5, 0.625, 0.75, 0.375, 0.75, 0.375, 0.75, 0.625, 0.75, 0.625, 1.0, 0.375, 1.0, 0.125, 0.5, 0.375, 0.5, 0.375, 0.75, 0.125, 0.75, 0.625, 0.5, 0.875, 0.5, 0.875, 0.75, 0.625, 0.75])
me_cube_010.materials.append(mat_gold)
me_cube_010.update()
me_cube_011 = bpy.data.meshes.new('Cube.011')
me_cube_011.from_pydata([(-1.0, -1.0, -1.0), (-1.0, -1.0, 1.0), (-1.0, 1.0, -1.0), (-1.0, 1.0, 1.0), (1.0, -1.0, -1.0), (1.0, -1.0, 1.0), (1.0, 1.0, -1.0), (1.0, 1.0, 1.0)], [], [(0, 1, 3, 2), (2, 3, 7, 6), (6, 7, 5, 4), (4, 5, 1, 0), (2, 6, 4, 0), (7, 3, 1, 5)])
_uv = me_cube_011.uv_layers.new(name='UVMap')
_uv.uv.foreach_set('vector', [0.375, 0.0, 0.625, 0.0, 0.625, 0.25, 0.375, 0.25, 0.375, 0.25, 0.625, 0.25, 0.625, 0.5, 0.375, 0.5, 0.375, 0.5, 0.625, 0.5, 0.625, 0.75, 0.375, 0.75, 0.375, 0.75, 0.625, 0.75, 0.625, 1.0, 0.375, 1.0, 0.125, 0.5, 0.375, 0.5, 0.375, 0.75, 0.125, 0.75, 0.625, 0.5, 0.875, 0.5, 0.875, 0.75, 0.625, 0.75])
me_cube_011.materials.append(mat_anodized_gold)
me_cube_011.update()
me_cube_012 = bpy.data.meshes.new('Cube.012')
me_cube_012.from_pydata([(-1.0, -1.0, -1.0), (-1.0, -1.0, 1.0), (-1.0, 1.0, -1.0), (-1.0, 1.0, 1.0), (1.0, -1.0, -1.0), (1.0, -1.0, 1.0), (1.0, 1.0, -1.0), (1.0, 1.0, 1.0)], [], [(0, 1, 3, 2), (2, 3, 7, 6), (6, 7, 5, 4), (4, 5, 1, 0), (2, 6, 4, 0), (7, 3, 1, 5)])
_uv = me_cube_012.uv_layers.new(name='UVMap')
_uv.uv.foreach_set('vector', [0.375, 0.0, 0.625, 0.0, 0.625, 0.25, 0.375, 0.25, 0.375, 0.25, 0.625, 0.25, 0.625, 0.5, 0.375, 0.5, 0.375, 0.5, 0.625, 0.5, 0.625, 0.75, 0.375, 0.75, 0.375, 0.75, 0.625, 0.75, 0.625, 1.0, 0.375, 1.0, 0.125, 0.5, 0.375, 0.5, 0.375, 0.75, 0.125, 0.75, 0.625, 0.5, 0.875, 0.5, 0.875, 0.75, 0.625, 0.75])
me_cube_012.materials.append(mat_anodized_gold)
me_cube_012.update()
me_cube_013 = bpy.data.meshes.new('Cube.013')
me_cube_013.from_pydata([(-1.0, -1.0, -1.0), (-1.0, -1.0, 1.0), (-1.0, 1.0, -1.0), (-1.0, 1.0, 1.0), (1.0, -1.0, -1.0), (1.0, -1.0, 1.0), (1.0, 1.0, -1.0), (1.0, 1.0, 1.0)], [], [(0, 1, 3, 2), (2, 3, 7, 6), (6, 7, 5, 4), (4, 5, 1, 0), (2, 6, 4, 0), (7, 3, 1, 5)])
_uv = me_cube_013.uv_layers.new(name='UVMap')
_uv.uv.foreach_set('vector', [0.375, 0.0, 0.625, 0.0, 0.625, 0.25, 0.375, 0.25, 0.375, 0.25, 0.625, 0.25, 0.625, 0.5, 0.375, 0.5, 0.375, 0.5, 0.625, 0.5, 0.625, 0.75, 0.375, 0.75, 0.375, 0.75, 0.625, 0.75, 0.625, 1.0, 0.375, 1.0, 0.125, 0.5, 0.375, 0.5, 0.375, 0.75, 0.125, 0.75, 0.625, 0.5, 0.875, 0.5, 0.875, 0.75, 0.625, 0.75])
me_cube_013.materials.append(mat_anodized_gold)
me_cube_013.update()
me_cube_014 = bpy.data.meshes.new('Cube.014')
me_cube_014.from_pydata([(-1.0, -1.0, -1.0), (-1.0, -1.0, 1.0), (-1.0, 1.0, -1.0), (-1.0, 1.0, 1.0), (1.0, -1.0, -1.0), (1.0, -1.0, 1.0), (1.0, 1.0, -1.0), (1.0, 1.0, 1.0)], [], [(0, 1, 3, 2), (2, 3, 7, 6), (6, 7, 5, 4), (4, 5, 1, 0), (2, 6, 4, 0), (7, 3, 1, 5)])
_uv = me_cube_014.uv_layers.new(name='UVMap')
_uv.uv.foreach_set('vector', [0.375, 0.0, 0.625, 0.0, 0.625, 0.25, 0.375, 0.25, 0.375, 0.25, 0.625, 0.25, 0.625, 0.5, 0.375, 0.5, 0.375, 0.5, 0.625, 0.5, 0.625, 0.75, 0.375, 0.75, 0.375, 0.75, 0.625, 0.75, 0.625, 1.0, 0.375, 1.0, 0.125, 0.5, 0.375, 0.5, 0.375, 0.75, 0.125, 0.75, 0.625, 0.5, 0.875, 0.5, 0.875, 0.75, 0.625, 0.75])
me_cube_014.materials.append(mat_anodized_gold)
me_cube_014.update()
me_cylinder = bpy.data.meshes.new('Cylinder')
me_cylinder.from_pydata([(0.0, 1.0, -1.0), (0.0, 1.0, 1.0), (0.1951, 0.9808, -1.0), (0.1951, 0.9808, 1.0), (0.3827, 0.9239, -1.0), (0.3827, 0.9239, 1.0), (0.5556, 0.8315, -1.0), (0.5556, 0.8315, 1.0), (0.7071, 0.7071, -1.0), (0.7071, 0.7071, 1.0), (0.8315, 0.5556, -1.0), (0.8315, 0.5556, 1.0), (0.9239, 0.3827, -1.0), (0.9239, 0.3827, 1.0), (0.9808, 0.1951, -1.0), (0.9808, 0.1951, 1.0), (1.0, 0.0, -1.0), (1.0, 0.0, 1.0), (0.9808, -0.1951, -1.0), (0.9808, -0.1951, 1.0), (0.9239, -0.3827, -1.0), (0.9239, -0.3827, 1.0), (0.8315, -0.5556, -1.0), (0.8315, -0.5556, 1.0), (0.7071, -0.7071, -1.0), (0.7071, -0.7071, 1.0), (0.5556, -0.8315, -1.0), (0.5556, -0.8315, 1.0), (0.3827, -0.9239, -1.0), (0.3827, -0.9239, 1.0), (0.1951, -0.9808, -1.0), (0.1951, -0.9808, 1.0), (0.0, -1.0, -1.0), (0.0, -1.0, 1.0), (-0.1951, -0.9808, -1.0), (-0.1951, -0.9808, 1.0), (-0.3827, -0.9239, -1.0), (-0.3827, -0.9239, 1.0), (-0.5556, -0.8315, -1.0), (-0.5556, -0.8315, 1.0), (-0.7071, -0.7071, -1.0), (-0.7071, -0.7071, 1.0), (-0.8315, -0.5556, -1.0), (-0.8315, -0.5556, 1.0), (-0.9239, -0.3827, -1.0), (-0.9239, -0.3827, 1.0), (-0.9808, -0.1951, -1.0), (-0.9808, -0.1951, 1.0), (-1.0, 0.0, -1.0), (-1.0, 0.0, 1.0), (-0.9808, 0.1951, -1.0), (-0.9808, 0.1951, 1.0), (-0.9239, 0.3827, -1.0), (-0.9239, 0.3827, 1.0), (-0.8315, 0.5556, -1.0), (-0.8315, 0.5556, 1.0), (-0.7071, 0.7071, -1.0), (-0.7071, 0.7071, 1.0), (-0.5556, 0.8315, -1.0), (-0.5556, 0.8315, 1.0), (-0.3827, 0.9239, -1.0), (-0.3827, 0.9239, 1.0), (-0.1951, 0.9808, -1.0), (-0.1951, 0.9808, 1.0)], [], [(0, 1, 3, 2), (2, 3, 5, 4), (4, 5, 7, 6), (6, 7, 9, 8), (8, 9, 11, 10), (10, 11, 13, 12), (12, 13, 15, 14), (14, 15, 17, 16), (16, 17, 19, 18), (18, 19, 21, 20), (20, 21, 23, 22), (22, 23, 25, 24), (24, 25, 27, 26), (26, 27, 29, 28), (28, 29, 31, 30), (30, 31, 33, 32), (32, 33, 35, 34), (34, 35, 37, 36), (36, 37, 39, 38), (38, 39, 41, 40), (40, 41, 43, 42), (42, 43, 45, 44), (44, 45, 47, 46), (46, 47, 49, 48), (48, 49, 51, 50), (50, 51, 53, 52), (52, 53, 55, 54), (54, 55, 57, 56), (56, 57, 59, 58), (58, 59, 61, 60), (3, 1, 63, 61, 59, 57, 55, 53, 51, 49, 47, 45, 43, 41, 39, 37, 35, 33, 31, 29, 27, 25, 23, 21, 19, 17, 15, 13, 11, 9, 7, 5), (60, 61, 63, 62), (62, 63, 1, 0), (0, 2, 4, 6, 8, 10, 12, 14, 16, 18, 20, 22, 24, 26, 28, 30, 32, 34, 36, 38, 40, 42, 44, 46, 48, 50, 52, 54, 56, 58, 60, 62)])
_uv = me_cylinder.uv_layers.new(name='UVMap')
_uv.uv.foreach_set('vector', [1.0, 0.5, 1.0, 1.0, 0.9688, 1.0, 0.9688, 0.5, 0.9688, 0.5, 0.9688, 1.0, 0.9375, 1.0, 0.9375, 0.5, 0.9375, 0.5, 0.9375, 1.0, 0.9062, 1.0, 0.9062, 0.5, 0.9062, 0.5, 0.9062, 1.0, 0.875, 1.0, 0.875, 0.5, 0.875, 0.5, 0.875, 1.0, 0.8438, 1.0, 0.8438, 0.5, 0.8438, 0.5, 0.8438, 1.0, 0.8125, 1.0, 0.8125, 0.5, 0.8125, 0.5, 0.8125, 1.0, 0.7812, 1.0, 0.7812, 0.5, 0.7812, 0.5, 0.7812, 1.0, 0.75, 1.0, 0.75, 0.5, 0.75, 0.5, 0.75, 1.0, 0.7188, 1.0, 0.7188, 0.5, 0.7188, 0.5, 0.7188, 1.0, 0.6875, 1.0, 0.6875, 0.5, 0.6875, 0.5, 0.6875, 1.0, 0.6562, 1.0, 0.6562, 0.5, 0.6562, 0.5, 0.6562, 1.0, 0.625, 1.0, 0.625, 0.5, 0.625, 0.5, 0.625, 1.0, 0.5938, 1.0, 0.5938, 0.5, 0.5938, 0.5, 0.5938, 1.0, 0.5625, 1.0, 0.5625, 0.5, 0.5625, 0.5, 0.5625, 1.0, 0.5312, 1.0, 0.5312, 0.5, 0.5312, 0.5, 0.5312, 1.0, 0.5, 1.0, 0.5, 0.5, 0.5, 0.5, 0.5, 1.0, 0.4688, 1.0, 0.4688, 0.5, 0.4688, 0.5, 0.4688, 1.0, 0.4375, 1.0, 0.4375, 0.5, 0.4375, 0.5, 0.4375, 1.0, 0.4062, 1.0, 0.4062, 0.5, 0.4062, 0.5, 0.4062, 1.0, 0.375, 1.0, 0.375, 0.5, 0.375, 0.5, 0.375, 1.0, 0.3438, 1.0, 0.3438, 0.5, 0.3438, 0.5, 0.3438, 1.0, 0.3125, 1.0, 0.3125, 0.5, 0.3125, 0.5, 0.3125, 1.0, 0.2812, 1.0, 0.2812, 0.5, 0.2812, 0.5, 0.2812, 1.0, 0.25, 1.0, 0.25, 0.5, 0.25, 0.5, 0.25, 1.0, 0.2188, 1.0, 0.2188, 0.5, 0.2188, 0.5, 0.2188, 1.0, 0.1875, 1.0, 0.1875, 0.5, 0.1875, 0.5, 0.1875, 1.0, 0.1562, 1.0, 0.1562, 0.5, 0.1562, 0.5, 0.1562, 1.0, 0.125, 1.0, 0.125, 0.5, 0.125, 0.5, 0.125, 1.0, 0.09375, 1.0, 0.09375, 0.5, 0.09375, 0.5, 0.09375, 1.0, 0.0625, 1.0, 0.0625, 0.5, 0.2968, 0.4854, 0.25, 0.49, 0.2032, 0.4854, 0.1582, 0.4717, 0.1167, 0.4496, 0.08029, 0.4197, 0.05045, 0.3833, 0.02827, 0.3418, 0.01461, 0.2968, 0.01, 0.25, 0.01461, 0.2032, 0.02827, 0.1582, 0.05045, 0.1167, 0.08029, 0.08029, 0.1167, 0.05045, 0.1582, 0.02827, 0.2032, 0.01461, 0.25, 0.01, 0.2968, 0.01461, 0.3418, 0.02827, 0.3833, 0.05045, 0.4197, 0.08029, 0.4496, 0.1167, 0.4717, 0.1582, 0.4854, 0.2032, 0.49, 0.25, 0.4854, 0.2968, 0.4717, 0.3418, 0.4496, 0.3833, 0.4197, 0.4197, 0.3833, 0.4496, 0.3418, 0.4717, 0.0625, 0.5, 0.0625, 1.0, 0.03125, 1.0, 0.03125, 0.5, 0.03125, 0.5, 0.03125, 1.0, 0.0, 1.0, 0.0, 0.5, 0.75, 0.49, 0.7968, 0.4854, 0.8418, 0.4717, 0.8833, 0.4496, 0.9197, 0.4197, 0.9496, 0.3833, 0.9717, 0.3418, 0.9854, 0.2968, 0.99, 0.25, 0.9854, 0.2032, 0.9717, 0.1582, 0.9496, 0.1167, 0.9197, 0.08029, 0.8833, 0.05045, 0.8418, 0.02827, 0.7968, 0.01461, 0.75, 0.01, 0.7032, 0.01461, 0.6582, 0.02827, 0.6167, 0.05045, 0.5803, 0.08029, 0.5504, 0.1167, 0.5283, 0.1582, 0.5146, 0.2032, 0.51, 0.25, 0.5146, 0.2968, 0.5283, 0.3418, 0.5504, 0.3833, 0.5803, 0.4197, 0.6167, 0.4496, 0.6582, 0.4717, 0.7032, 0.4854])
me_cylinder.materials.append(mat_anodized_gold)
me_cylinder.update()
me_cylinder_001 = bpy.data.meshes.new('Cylinder.001')
me_cylinder_001.from_pydata([(0.0, 1.0, -1.0), (0.0, 1.0, 1.0), (0.1951, 0.9808, -1.0), (0.1951, 0.9808, 1.0), (0.3827, 0.9239, -1.0), (0.3827, 0.9239, 1.0), (0.5556, 0.8315, -1.0), (0.5556, 0.8315, 1.0), (0.7071, 0.7071, -1.0), (0.7071, 0.7071, 1.0), (0.8315, 0.5556, -1.0), (0.8315, 0.5556, 1.0), (0.9239, 0.3827, -1.0), (0.9239, 0.3827, 1.0), (0.9808, 0.1951, -1.0), (0.9808, 0.1951, 1.0), (1.0, 0.0, -1.0), (1.0, 0.0, 1.0), (0.9808, -0.1951, -1.0), (0.9808, -0.1951, 1.0), (0.9239, -0.3827, -1.0), (0.9239, -0.3827, 1.0), (0.8315, -0.5556, -1.0), (0.8315, -0.5556, 1.0), (0.7071, -0.7071, -1.0), (0.7071, -0.7071, 1.0), (0.5556, -0.8315, -1.0), (0.5556, -0.8315, 1.0), (0.3827, -0.9239, -1.0), (0.3827, -0.9239, 1.0), (0.1951, -0.9808, -1.0), (0.1951, -0.9808, 1.0), (0.0, -1.0, -1.0), (0.0, -1.0, 1.0), (-0.1951, -0.9808, -1.0), (-0.1951, -0.9808, 1.0), (-0.3827, -0.9239, -1.0), (-0.3827, -0.9239, 1.0), (-0.5556, -0.8315, -1.0), (-0.5556, -0.8315, 1.0), (-0.7071, -0.7071, -1.0), (-0.7071, -0.7071, 1.0), (-0.8315, -0.5556, -1.0), (-0.8315, -0.5556, 1.0), (-0.9239, -0.3827, -1.0), (-0.9239, -0.3827, 1.0), (-0.9808, -0.1951, -1.0), (-0.9808, -0.1951, 1.0), (-1.0, 0.0, -1.0), (-1.0, 0.0, 1.0), (-0.9808, 0.1951, -1.0), (-0.9808, 0.1951, 1.0), (-0.9239, 0.3827, -1.0), (-0.9239, 0.3827, 1.0), (-0.8315, 0.5556, -1.0), (-0.8315, 0.5556, 1.0), (-0.7071, 0.7071, -1.0), (-0.7071, 0.7071, 1.0), (-0.5556, 0.8315, -1.0), (-0.5556, 0.8315, 1.0), (-0.3827, 0.9239, -1.0), (-0.3827, 0.9239, 1.0), (-0.1951, 0.9808, -1.0), (-0.1951, 0.9808, 1.0)], [], [(0, 1, 3, 2), (2, 3, 5, 4), (4, 5, 7, 6), (6, 7, 9, 8), (8, 9, 11, 10), (10, 11, 13, 12), (12, 13, 15, 14), (14, 15, 17, 16), (16, 17, 19, 18), (18, 19, 21, 20), (20, 21, 23, 22), (22, 23, 25, 24), (24, 25, 27, 26), (26, 27, 29, 28), (28, 29, 31, 30), (30, 31, 33, 32), (32, 33, 35, 34), (34, 35, 37, 36), (36, 37, 39, 38), (38, 39, 41, 40), (40, 41, 43, 42), (42, 43, 45, 44), (44, 45, 47, 46), (46, 47, 49, 48), (48, 49, 51, 50), (50, 51, 53, 52), (52, 53, 55, 54), (54, 55, 57, 56), (56, 57, 59, 58), (58, 59, 61, 60), (3, 1, 63, 61, 59, 57, 55, 53, 51, 49, 47, 45, 43, 41, 39, 37, 35, 33, 31, 29, 27, 25, 23, 21, 19, 17, 15, 13, 11, 9, 7, 5), (60, 61, 63, 62), (62, 63, 1, 0), (0, 2, 4, 6, 8, 10, 12, 14, 16, 18, 20, 22, 24, 26, 28, 30, 32, 34, 36, 38, 40, 42, 44, 46, 48, 50, 52, 54, 56, 58, 60, 62)])
_uv = me_cylinder_001.uv_layers.new(name='UVMap')
_uv.uv.foreach_set('vector', [1.0, 0.5, 1.0, 1.0, 0.9688, 1.0, 0.9688, 0.5, 0.9688, 0.5, 0.9688, 1.0, 0.9375, 1.0, 0.9375, 0.5, 0.9375, 0.5, 0.9375, 1.0, 0.9062, 1.0, 0.9062, 0.5, 0.9062, 0.5, 0.9062, 1.0, 0.875, 1.0, 0.875, 0.5, 0.875, 0.5, 0.875, 1.0, 0.8438, 1.0, 0.8438, 0.5, 0.8438, 0.5, 0.8438, 1.0, 0.8125, 1.0, 0.8125, 0.5, 0.8125, 0.5, 0.8125, 1.0, 0.7812, 1.0, 0.7812, 0.5, 0.7812, 0.5, 0.7812, 1.0, 0.75, 1.0, 0.75, 0.5, 0.75, 0.5, 0.75, 1.0, 0.7188, 1.0, 0.7188, 0.5, 0.7188, 0.5, 0.7188, 1.0, 0.6875, 1.0, 0.6875, 0.5, 0.6875, 0.5, 0.6875, 1.0, 0.6562, 1.0, 0.6562, 0.5, 0.6562, 0.5, 0.6562, 1.0, 0.625, 1.0, 0.625, 0.5, 0.625, 0.5, 0.625, 1.0, 0.5938, 1.0, 0.5938, 0.5, 0.5938, 0.5, 0.5938, 1.0, 0.5625, 1.0, 0.5625, 0.5, 0.5625, 0.5, 0.5625, 1.0, 0.5312, 1.0, 0.5312, 0.5, 0.5312, 0.5, 0.5312, 1.0, 0.5, 1.0, 0.5, 0.5, 0.5, 0.5, 0.5, 1.0, 0.4688, 1.0, 0.4688, 0.5, 0.4688, 0.5, 0.4688, 1.0, 0.4375, 1.0, 0.4375, 0.5, 0.4375, 0.5, 0.4375, 1.0, 0.4062, 1.0, 0.4062, 0.5, 0.4062, 0.5, 0.4062, 1.0, 0.375, 1.0, 0.375, 0.5, 0.375, 0.5, 0.375, 1.0, 0.3438, 1.0, 0.3438, 0.5, 0.3438, 0.5, 0.3438, 1.0, 0.3125, 1.0, 0.3125, 0.5, 0.3125, 0.5, 0.3125, 1.0, 0.2812, 1.0, 0.2812, 0.5, 0.2812, 0.5, 0.2812, 1.0, 0.25, 1.0, 0.25, 0.5, 0.25, 0.5, 0.25, 1.0, 0.2188, 1.0, 0.2188, 0.5, 0.2188, 0.5, 0.2188, 1.0, 0.1875, 1.0, 0.1875, 0.5, 0.1875, 0.5, 0.1875, 1.0, 0.1562, 1.0, 0.1562, 0.5, 0.1562, 0.5, 0.1562, 1.0, 0.125, 1.0, 0.125, 0.5, 0.125, 0.5, 0.125, 1.0, 0.09375, 1.0, 0.09375, 0.5, 0.09375, 0.5, 0.09375, 1.0, 0.0625, 1.0, 0.0625, 0.5, 0.2968, 0.4854, 0.25, 0.49, 0.2032, 0.4854, 0.1582, 0.4717, 0.1167, 0.4496, 0.08029, 0.4197, 0.05045, 0.3833, 0.02827, 0.3418, 0.01461, 0.2968, 0.01, 0.25, 0.01461, 0.2032, 0.02827, 0.1582, 0.05045, 0.1167, 0.08029, 0.08029, 0.1167, 0.05045, 0.1582, 0.02827, 0.2032, 0.01461, 0.25, 0.01, 0.2968, 0.01461, 0.3418, 0.02827, 0.3833, 0.05045, 0.4197, 0.08029, 0.4496, 0.1167, 0.4717, 0.1582, 0.4854, 0.2032, 0.49, 0.25, 0.4854, 0.2968, 0.4717, 0.3418, 0.4496, 0.3833, 0.4197, 0.4197, 0.3833, 0.4496, 0.3418, 0.4717, 0.0625, 0.5, 0.0625, 1.0, 0.03125, 1.0, 0.03125, 0.5, 0.03125, 0.5, 0.03125, 1.0, 0.0, 1.0, 0.0, 0.5, 0.75, 0.49, 0.7968, 0.4854, 0.8418, 0.4717, 0.8833, 0.4496, 0.9197, 0.4197, 0.9496, 0.3833, 0.9717, 0.3418, 0.9854, 0.2968, 0.99, 0.25, 0.9854, 0.2032, 0.9717, 0.1582, 0.9496, 0.1167, 0.9197, 0.08029, 0.8833, 0.05045, 0.8418, 0.02827, 0.7968, 0.01461, 0.75, 0.01, 0.7032, 0.01461, 0.6582, 0.02827, 0.6167, 0.05045, 0.5803, 0.08029, 0.5504, 0.1167, 0.5283, 0.1582, 0.5146, 0.2032, 0.51, 0.25, 0.5146, 0.2968, 0.5283, 0.3418, 0.5504, 0.3833, 0.5803, 0.4197, 0.6167, 0.4496, 0.6582, 0.4717, 0.7032, 0.4854])
me_cylinder_001.materials.append(mat_anodized_gold)
me_cylinder_001.update()
me_cylinder_002 = bpy.data.meshes.new('Cylinder.002')
me_cylinder_002.from_pydata([(0.0, 1.0, -1.0), (0.0, 1.0, 1.0), (0.1951, 0.9808, -1.0), (0.1951, 0.9808, 1.0), (0.3827, 0.9239, -1.0), (0.3827, 0.9239, 1.0), (0.5556, 0.8315, -1.0), (0.5556, 0.8315, 1.0), (0.7071, 0.7071, -1.0), (0.7071, 0.7071, 1.0), (0.8315, 0.5556, -1.0), (0.8315, 0.5556, 1.0), (0.9239, 0.3827, -1.0), (0.9239, 0.3827, 1.0), (0.9808, 0.1951, -1.0), (0.9808, 0.1951, 1.0), (1.0, 0.0, -1.0), (1.0, 0.0, 1.0), (0.9808, -0.1951, -1.0), (0.9808, -0.1951, 1.0), (0.9239, -0.3827, -1.0), (0.9239, -0.3827, 1.0), (0.8315, -0.5556, -1.0), (0.8315, -0.5556, 1.0), (0.7071, -0.7071, -1.0), (0.7071, -0.7071, 1.0), (0.5556, -0.8315, -1.0), (0.5556, -0.8315, 1.0), (0.3827, -0.9239, -1.0), (0.3827, -0.9239, 1.0), (0.1951, -0.9808, -1.0), (0.1951, -0.9808, 1.0), (0.0, -1.0, -1.0), (0.0, -1.0, 1.0), (-0.1951, -0.9808, -1.0), (-0.1951, -0.9808, 1.0), (-0.3827, -0.9239, -1.0), (-0.3827, -0.9239, 1.0), (-0.5556, -0.8315, -1.0), (-0.5556, -0.8315, 1.0), (-0.7071, -0.7071, -1.0), (-0.7071, -0.7071, 1.0), (-0.8315, -0.5556, -1.0), (-0.8315, -0.5556, 1.0), (-0.9239, -0.3827, -1.0), (-0.9239, -0.3827, 1.0), (-0.9808, -0.1951, -1.0), (-0.9808, -0.1951, 1.0), (-1.0, 0.0, -1.0), (-1.0, 0.0, 1.0), (-0.9808, 0.1951, -1.0), (-0.9808, 0.1951, 1.0), (-0.9239, 0.3827, -1.0), (-0.9239, 0.3827, 1.0), (-0.8315, 0.5556, -1.0), (-0.8315, 0.5556, 1.0), (-0.7071, 0.7071, -1.0), (-0.7071, 0.7071, 1.0), (-0.5556, 0.8315, -1.0), (-0.5556, 0.8315, 1.0), (-0.3827, 0.9239, -1.0), (-0.3827, 0.9239, 1.0), (-0.1951, 0.9808, -1.0), (-0.1951, 0.9808, 1.0)], [], [(0, 1, 3, 2), (2, 3, 5, 4), (4, 5, 7, 6), (6, 7, 9, 8), (8, 9, 11, 10), (10, 11, 13, 12), (12, 13, 15, 14), (14, 15, 17, 16), (16, 17, 19, 18), (18, 19, 21, 20), (20, 21, 23, 22), (22, 23, 25, 24), (24, 25, 27, 26), (26, 27, 29, 28), (28, 29, 31, 30), (30, 31, 33, 32), (32, 33, 35, 34), (34, 35, 37, 36), (36, 37, 39, 38), (38, 39, 41, 40), (40, 41, 43, 42), (42, 43, 45, 44), (44, 45, 47, 46), (46, 47, 49, 48), (48, 49, 51, 50), (50, 51, 53, 52), (52, 53, 55, 54), (54, 55, 57, 56), (56, 57, 59, 58), (58, 59, 61, 60), (3, 1, 63, 61, 59, 57, 55, 53, 51, 49, 47, 45, 43, 41, 39, 37, 35, 33, 31, 29, 27, 25, 23, 21, 19, 17, 15, 13, 11, 9, 7, 5), (60, 61, 63, 62), (62, 63, 1, 0), (0, 2, 4, 6, 8, 10, 12, 14, 16, 18, 20, 22, 24, 26, 28, 30, 32, 34, 36, 38, 40, 42, 44, 46, 48, 50, 52, 54, 56, 58, 60, 62)])
_uv = me_cylinder_002.uv_layers.new(name='UVMap')
_uv.uv.foreach_set('vector', [1.0, 0.5, 1.0, 1.0, 0.9688, 1.0, 0.9688, 0.5, 0.9688, 0.5, 0.9688, 1.0, 0.9375, 1.0, 0.9375, 0.5, 0.9375, 0.5, 0.9375, 1.0, 0.9062, 1.0, 0.9062, 0.5, 0.9062, 0.5, 0.9062, 1.0, 0.875, 1.0, 0.875, 0.5, 0.875, 0.5, 0.875, 1.0, 0.8438, 1.0, 0.8438, 0.5, 0.8438, 0.5, 0.8438, 1.0, 0.8125, 1.0, 0.8125, 0.5, 0.8125, 0.5, 0.8125, 1.0, 0.7812, 1.0, 0.7812, 0.5, 0.7812, 0.5, 0.7812, 1.0, 0.75, 1.0, 0.75, 0.5, 0.75, 0.5, 0.75, 1.0, 0.7188, 1.0, 0.7188, 0.5, 0.7188, 0.5, 0.7188, 1.0, 0.6875, 1.0, 0.6875, 0.5, 0.6875, 0.5, 0.6875, 1.0, 0.6562, 1.0, 0.6562, 0.5, 0.6562, 0.5, 0.6562, 1.0, 0.625, 1.0, 0.625, 0.5, 0.625, 0.5, 0.625, 1.0, 0.5938, 1.0, 0.5938, 0.5, 0.5938, 0.5, 0.5938, 1.0, 0.5625, 1.0, 0.5625, 0.5, 0.5625, 0.5, 0.5625, 1.0, 0.5312, 1.0, 0.5312, 0.5, 0.5312, 0.5, 0.5312, 1.0, 0.5, 1.0, 0.5, 0.5, 0.5, 0.5, 0.5, 1.0, 0.4688, 1.0, 0.4688, 0.5, 0.4688, 0.5, 0.4688, 1.0, 0.4375, 1.0, 0.4375, 0.5, 0.4375, 0.5, 0.4375, 1.0, 0.4062, 1.0, 0.4062, 0.5, 0.4062, 0.5, 0.4062, 1.0, 0.375, 1.0, 0.375, 0.5, 0.375, 0.5, 0.375, 1.0, 0.3438, 1.0, 0.3438, 0.5, 0.3438, 0.5, 0.3438, 1.0, 0.3125, 1.0, 0.3125, 0.5, 0.3125, 0.5, 0.3125, 1.0, 0.2812, 1.0, 0.2812, 0.5, 0.2812, 0.5, 0.2812, 1.0, 0.25, 1.0, 0.25, 0.5, 0.25, 0.5, 0.25, 1.0, 0.2188, 1.0, 0.2188, 0.5, 0.2188, 0.5, 0.2188, 1.0, 0.1875, 1.0, 0.1875, 0.5, 0.1875, 0.5, 0.1875, 1.0, 0.1562, 1.0, 0.1562, 0.5, 0.1562, 0.5, 0.1562, 1.0, 0.125, 1.0, 0.125, 0.5, 0.125, 0.5, 0.125, 1.0, 0.09375, 1.0, 0.09375, 0.5, 0.09375, 0.5, 0.09375, 1.0, 0.0625, 1.0, 0.0625, 0.5, 0.2968, 0.4854, 0.25, 0.49, 0.2032, 0.4854, 0.1582, 0.4717, 0.1167, 0.4496, 0.08029, 0.4197, 0.05045, 0.3833, 0.02827, 0.3418, 0.01461, 0.2968, 0.01, 0.25, 0.01461, 0.2032, 0.02827, 0.1582, 0.05045, 0.1167, 0.08029, 0.08029, 0.1167, 0.05045, 0.1582, 0.02827, 0.2032, 0.01461, 0.25, 0.01, 0.2968, 0.01461, 0.3418, 0.02827, 0.3833, 0.05045, 0.4197, 0.08029, 0.4496, 0.1167, 0.4717, 0.1582, 0.4854, 0.2032, 0.49, 0.25, 0.4854, 0.2968, 0.4717, 0.3418, 0.4496, 0.3833, 0.4197, 0.4197, 0.3833, 0.4496, 0.3418, 0.4717, 0.0625, 0.5, 0.0625, 1.0, 0.03125, 1.0, 0.03125, 0.5, 0.03125, 0.5, 0.03125, 1.0, 0.0, 1.0, 0.0, 0.5, 0.75, 0.49, 0.7968, 0.4854, 0.8418, 0.4717, 0.8833, 0.4496, 0.9197, 0.4197, 0.9496, 0.3833, 0.9717, 0.3418, 0.9854, 0.2968, 0.99, 0.25, 0.9854, 0.2032, 0.9717, 0.1582, 0.9496, 0.1167, 0.9197, 0.08029, 0.8833, 0.05045, 0.8418, 0.02827, 0.7968, 0.01461, 0.75, 0.01, 0.7032, 0.01461, 0.6582, 0.02827, 0.6167, 0.05045, 0.5803, 0.08029, 0.5504, 0.1167, 0.5283, 0.1582, 0.5146, 0.2032, 0.51, 0.25, 0.5146, 0.2968, 0.5283, 0.3418, 0.5504, 0.3833, 0.5803, 0.4197, 0.6167, 0.4496, 0.6582, 0.4717, 0.7032, 0.4854])
me_cylinder_002.materials.append(mat_anodized_gold)
me_cylinder_002.update()
me_cylinder_003 = bpy.data.meshes.new('Cylinder.003')
me_cylinder_003.from_pydata([(0.0, 1.0, -1.0), (0.0, 1.0, 1.0), (0.1951, 0.9808, -1.0), (0.1951, 0.9808, 1.0), (0.3827, 0.9239, -1.0), (0.3827, 0.9239, 1.0), (0.5556, 0.8315, -1.0), (0.5556, 0.8315, 1.0), (0.7071, 0.7071, -1.0), (0.7071, 0.7071, 1.0), (0.8315, 0.5556, -1.0), (0.8315, 0.5556, 1.0), (0.9239, 0.3827, -1.0), (0.9239, 0.3827, 1.0), (0.9808, 0.1951, -1.0), (0.9808, 0.1951, 1.0), (1.0, 0.0, -1.0), (1.0, 0.0, 1.0), (0.9808, -0.1951, -1.0), (0.9808, -0.1951, 1.0), (0.9239, -0.3827, -1.0), (0.9239, -0.3827, 1.0), (0.8315, -0.5556, -1.0), (0.8315, -0.5556, 1.0), (0.7071, -0.7071, -1.0), (0.7071, -0.7071, 1.0), (0.5556, -0.8315, -1.0), (0.5556, -0.8315, 1.0), (0.3827, -0.9239, -1.0), (0.3827, -0.9239, 1.0), (0.1951, -0.9808, -1.0), (0.1951, -0.9808, 1.0), (0.0, -1.0, -1.0), (0.0, -1.0, 1.0), (-0.1951, -0.9808, -1.0), (-0.1951, -0.9808, 1.0), (-0.3827, -0.9239, -1.0), (-0.3827, -0.9239, 1.0), (-0.5556, -0.8315, -1.0), (-0.5556, -0.8315, 1.0), (-0.7071, -0.7071, -1.0), (-0.7071, -0.7071, 1.0), (-0.8315, -0.5556, -1.0), (-0.8315, -0.5556, 1.0), (-0.9239, -0.3827, -1.0), (-0.9239, -0.3827, 1.0), (-0.9808, -0.1951, -1.0), (-0.9808, -0.1951, 1.0), (-1.0, 0.0, -1.0), (-1.0, 0.0, 1.0), (-0.9808, 0.1951, -1.0), (-0.9808, 0.1951, 1.0), (-0.9239, 0.3827, -1.0), (-0.9239, 0.3827, 1.0), (-0.8315, 0.5556, -1.0), (-0.8315, 0.5556, 1.0), (-0.7071, 0.7071, -1.0), (-0.7071, 0.7071, 1.0), (-0.5556, 0.8315, -1.0), (-0.5556, 0.8315, 1.0), (-0.3827, 0.9239, -1.0), (-0.3827, 0.9239, 1.0), (-0.1951, 0.9808, -1.0), (-0.1951, 0.9808, 1.0)], [], [(0, 1, 3, 2), (2, 3, 5, 4), (4, 5, 7, 6), (6, 7, 9, 8), (8, 9, 11, 10), (10, 11, 13, 12), (12, 13, 15, 14), (14, 15, 17, 16), (16, 17, 19, 18), (18, 19, 21, 20), (20, 21, 23, 22), (22, 23, 25, 24), (24, 25, 27, 26), (26, 27, 29, 28), (28, 29, 31, 30), (30, 31, 33, 32), (32, 33, 35, 34), (34, 35, 37, 36), (36, 37, 39, 38), (38, 39, 41, 40), (40, 41, 43, 42), (42, 43, 45, 44), (44, 45, 47, 46), (46, 47, 49, 48), (48, 49, 51, 50), (50, 51, 53, 52), (52, 53, 55, 54), (54, 55, 57, 56), (56, 57, 59, 58), (58, 59, 61, 60), (3, 1, 63, 61, 59, 57, 55, 53, 51, 49, 47, 45, 43, 41, 39, 37, 35, 33, 31, 29, 27, 25, 23, 21, 19, 17, 15, 13, 11, 9, 7, 5), (60, 61, 63, 62), (62, 63, 1, 0), (0, 2, 4, 6, 8, 10, 12, 14, 16, 18, 20, 22, 24, 26, 28, 30, 32, 34, 36, 38, 40, 42, 44, 46, 48, 50, 52, 54, 56, 58, 60, 62)])
_uv = me_cylinder_003.uv_layers.new(name='UVMap')
_uv.uv.foreach_set('vector', [1.0, 0.5, 1.0, 1.0, 0.9688, 1.0, 0.9688, 0.5, 0.9688, 0.5, 0.9688, 1.0, 0.9375, 1.0, 0.9375, 0.5, 0.9375, 0.5, 0.9375, 1.0, 0.9062, 1.0, 0.9062, 0.5, 0.9062, 0.5, 0.9062, 1.0, 0.875, 1.0, 0.875, 0.5, 0.875, 0.5, 0.875, 1.0, 0.8438, 1.0, 0.8438, 0.5, 0.8438, 0.5, 0.8438, 1.0, 0.8125, 1.0, 0.8125, 0.5, 0.8125, 0.5, 0.8125, 1.0, 0.7812, 1.0, 0.7812, 0.5, 0.7812, 0.5, 0.7812, 1.0, 0.75, 1.0, 0.75, 0.5, 0.75, 0.5, 0.75, 1.0, 0.7188, 1.0, 0.7188, 0.5, 0.7188, 0.5, 0.7188, 1.0, 0.6875, 1.0, 0.6875, 0.5, 0.6875, 0.5, 0.6875, 1.0, 0.6562, 1.0, 0.6562, 0.5, 0.6562, 0.5, 0.6562, 1.0, 0.625, 1.0, 0.625, 0.5, 0.625, 0.5, 0.625, 1.0, 0.5938, 1.0, 0.5938, 0.5, 0.5938, 0.5, 0.5938, 1.0, 0.5625, 1.0, 0.5625, 0.5, 0.5625, 0.5, 0.5625, 1.0, 0.5312, 1.0, 0.5312, 0.5, 0.5312, 0.5, 0.5312, 1.0, 0.5, 1.0, 0.5, 0.5, 0.5, 0.5, 0.5, 1.0, 0.4688, 1.0, 0.4688, 0.5, 0.4688, 0.5, 0.4688, 1.0, 0.4375, 1.0, 0.4375, 0.5, 0.4375, 0.5, 0.4375, 1.0, 0.4062, 1.0, 0.4062, 0.5, 0.4062, 0.5, 0.4062, 1.0, 0.375, 1.0, 0.375, 0.5, 0.375, 0.5, 0.375, 1.0, 0.3438, 1.0, 0.3438, 0.5, 0.3438, 0.5, 0.3438, 1.0, 0.3125, 1.0, 0.3125, 0.5, 0.3125, 0.5, 0.3125, 1.0, 0.2812, 1.0, 0.2812, 0.5, 0.2812, 0.5, 0.2812, 1.0, 0.25, 1.0, 0.25, 0.5, 0.25, 0.5, 0.25, 1.0, 0.2188, 1.0, 0.2188, 0.5, 0.2188, 0.5, 0.2188, 1.0, 0.1875, 1.0, 0.1875, 0.5, 0.1875, 0.5, 0.1875, 1.0, 0.1562, 1.0, 0.1562, 0.5, 0.1562, 0.5, 0.1562, 1.0, 0.125, 1.0, 0.125, 0.5, 0.125, 0.5, 0.125, 1.0, 0.09375, 1.0, 0.09375, 0.5, 0.09375, 0.5, 0.09375, 1.0, 0.0625, 1.0, 0.0625, 0.5, 0.2968, 0.4854, 0.25, 0.49, 0.2032, 0.4854, 0.1582, 0.4717, 0.1167, 0.4496, 0.08029, 0.4197, 0.05045, 0.3833, 0.02827, 0.3418, 0.01461, 0.2968, 0.01, 0.25, 0.01461, 0.2032, 0.02827, 0.1582, 0.05045, 0.1167, 0.08029, 0.08029, 0.1167, 0.05045, 0.1582, 0.02827, 0.2032, 0.01461, 0.25, 0.01, 0.2968, 0.01461, 0.3418, 0.02827, 0.3833, 0.05045, 0.4197, 0.08029, 0.4496, 0.1167, 0.4717, 0.1582, 0.4854, 0.2032, 0.49, 0.25, 0.4854, 0.2968, 0.4717, 0.3418, 0.4496, 0.3833, 0.4197, 0.4197, 0.3833, 0.4496, 0.3418, 0.4717, 0.0625, 0.5, 0.0625, 1.0, 0.03125, 1.0, 0.03125, 0.5, 0.03125, 0.5, 0.03125, 1.0, 0.0, 1.0, 0.0, 0.5, 0.75, 0.49, 0.7968, 0.4854, 0.8418, 0.4717, 0.8833, 0.4496, 0.9197, 0.4197, 0.9496, 0.3833, 0.9717, 0.3418, 0.9854, 0.2968, 0.99, 0.25, 0.9854, 0.2032, 0.9717, 0.1582, 0.9496, 0.1167, 0.9197, 0.08029, 0.8833, 0.05045, 0.8418, 0.02827, 0.7968, 0.01461, 0.75, 0.01, 0.7032, 0.01461, 0.6582, 0.02827, 0.6167, 0.05045, 0.5803, 0.08029, 0.5504, 0.1167, 0.5283, 0.1582, 0.5146, 0.2032, 0.51, 0.25, 0.5146, 0.2968, 0.5283, 0.3418, 0.5504, 0.3833, 0.5803, 0.4197, 0.6167, 0.4496, 0.6582, 0.4717, 0.7032, 0.4854])
me_cylinder_003.materials.append(mat_anodized_gold)
me_cylinder_003.update()
me_plane = bpy.data.meshes.new('Plane')
me_plane.from_pydata([(-1.0, -1.0, 0.0), (1.0, -1.0, 0.0), (-1.0, 1.0, 0.0), (1.0, 1.0, 0.0)], [], [(0, 1, 3, 2)])
_uv = me_plane.uv_layers.new(name='UVMap')
_uv.uv.foreach_set('vector', [0.0, 0.0, 1.0, 0.0, 1.0, 1.0, 0.0, 1.0])
me_plane.materials.append(mat_gold)
me_plane.update()
me_plane_001 = bpy.data.meshes.new('Plane.001')
me_plane_001.from_pydata([(-1.0, -1.0, 0.0), (1.0, -1.0, 0.0), (-1.0, 1.0, 0.0), (1.0, 1.0, 0.0)], [], [(0, 1, 3, 2)])
_uv = me_plane_001.uv_layers.new(name='UVMap')
_uv.uv.foreach_set('vector', [0.0, 0.0, 1.0, 0.0, 1.0, 1.0, 0.0, 1.0])
me_plane_001.update()

# ---- objects
ob_cube = bpy.data.objects.new('Cube', me_cube)
ob_cube_001 = bpy.data.objects.new('Cube.001', me_cube_001)
ob_cube_002 = bpy.data.objects.new('Cube.002', me_cube_003)
ob_cube_003 = bpy.data.objects.new('Cube.003', me_cube_004)
ob_cube_004 = bpy.data.objects.new('Cube.004', me_cube_005)
ob_cube_005 = bpy.data.objects.new('Cube.005', me_cube_006)
ob_cube_006 = bpy.data.objects.new('Cube.006', me_cube_007)
ob_cube_007 = bpy.data.objects.new('Cube.007', me_cube_008)
ob_cube_008 = bpy.data.objects.new('Cube.008', me_cube_009)
ob_cube_009 = bpy.data.objects.new('Cube.009', me_cube_010)
ob_cube_010 = bpy.data.objects.new('Cube.010', me_cube_011)
ob_cube_011 = bpy.data.objects.new('Cube.011', me_cube_012)
ob_cube_012 = bpy.data.objects.new('Cube.012', me_cube_013)
ob_cube_013 = bpy.data.objects.new('Cube.013', me_cube_014)
ob_cylinder = bpy.data.objects.new('Cylinder', me_cylinder)
ob_cylinder_001 = bpy.data.objects.new('Cylinder.001', me_cylinder_001)
ob_cylinder_002 = bpy.data.objects.new('Cylinder.002', me_cylinder_002)
ob_cylinder_003 = bpy.data.objects.new('Cylinder.003', me_cylinder_003)
ob_plane = bpy.data.objects.new('Plane', me_plane)
ob_camera = bpy.data.objects.new('Camera', cam_camera)
ob_light = bpy.data.objects.new('Light', light_light)
ob_plane_001 = bpy.data.objects.new('Plane.001', me_plane_001)

# ---- transforms, parenting, visibility, modifiers, constraints
ob_cube.location = (-0.09884, -0.2676, 0.03768)
ob_cube.rotation_euler = (0.0, -0.0, -3.142)
ob_cube.scale = (0.625, 0.05, 0.025)
ob_cube.lock_rotations_4d = False
ob_cube.empty_display_type = 'ARROWS'
ob_cube.lineart.crease_threshold = 0.0
_m = ob_cube.modifiers.new('Attach Hair Curves to Surface', 'NODES')
_m.node_group = ng_attach_hair_curves_to_surface
_gi = [s.identifier for s in ng_attach_hair_curves_to_surface.interface.items_tree if s.item_type == 'SOCKET' and s.in_out == 'INPUT']
_m[_gi[2]] = None  # Surface
_m[_gi[3] + '_use_attribute'] = True; _m[_gi[3] + '_attribute_name'] = 'UVMap'
_m.show_group_selector = False
ob_cube_001.location = (-0.7738, -0.06764, 0.03768)
ob_cube_001.rotation_euler = (0.0, -0.0, -3.142)
ob_cube_001.scale = (0.05, 0.45, 0.025)
ob_cube_002.location = (-0.7488, -0.06764, 0.6877)
ob_cube_002.rotation_euler = (0.0, -0.0, -3.142)
ob_cube_002.scale = (0.025, 0.05, 0.625)
ob_cube_003.location = (-0.09884, 0.1324, 0.03768)
ob_cube_003.rotation_euler = (0.0, -0.0, -3.142)
ob_cube_003.scale = (0.625, 0.05, 0.025)
ob_cube_004.location = (0.5512, -0.06764, 0.06268)
ob_cube_004.rotation_euler = (0.0, -0.0, -3.142)
ob_cube_004.scale = (0.025, 0.325, 0.05)
ob_cube_005.location = (0.4512, -0.4176, 0.06268)
ob_cube_005.rotation_euler = (0.0, -0.0, -3.142)
ob_cube_005.scale = (0.125, 0.025, 0.05)
ob_cube_006.location = (0.4512, 0.2824, 0.06268)
ob_cube_006.rotation_euler = (0.0, -0.0, -3.142)
ob_cube_006.scale = (0.125, 0.025, 0.05)
ob_cube_007.location = (-0.0956, -0.4176, 0.7137)
ob_cube_007.rotation_euler = (-0.0, 2.356, -3.142)
ob_cube_007.scale = (0.9, 0.025, 0.05)
ob_cube_008.location = (-0.0956, 0.2824, 0.7137)
ob_cube_008.rotation_euler = (-0.0, 2.356, -3.142)
ob_cube_008.scale = (0.9, 0.025, 0.05)
ob_cube_009.location = (-0.7143, -0.06764, 1.332)
ob_cube_009.rotation_euler = (0.0, 0.7854, -3.142)
ob_cube_009.scale = (0.05, 0.325, 0.025)
ob_cube_010.location = (0.7762, 0.1324, 0.2377)
ob_cube_010.rotation_euler = (0.0, 0.7854, -3.142)
ob_cube_010.scale = (0.25, 0.05, 0.025)
ob_cube_011.location = (0.7762, -0.2676, 0.2377)
ob_cube_011.rotation_euler = (0.0, 0.7854, -3.142)
ob_cube_011.scale = (0.25, 0.05, 0.025)
ob_cube_012.location = (0.3762, 0.2074, 0.2427)
ob_cube_012.rotation_euler = (0.0, 0.7854, -3.142)
ob_cube_012.scale = (0.05, 0.05, 0.025)
ob_cube_013.location = (0.3762, -0.3426, 0.2427)
ob_cube_013.rotation_euler = (0.0, 0.7854, -3.142)
ob_cube_013.scale = (0.05, 0.05, 0.025)
ob_cylinder.location = (-0.1756, 0.2074, 0.7927)
ob_cylinder.rotation_euler = (0.0, 0.7854, -3.142)
ob_cylinder.scale = (0.025, 0.025, 0.8)
ob_cylinder_001.location = (-0.1756, -0.3426, 0.7927)
ob_cylinder_001.rotation_euler = (0.0, 0.7854, -3.142)
ob_cylinder_001.scale = (0.025, 0.025, 0.8)
ob_cylinder_002.location = (-0.7988, -0.06764, 0.3877)
ob_cylinder_002.rotation_euler = (1.571, 1.571, 0.0)
ob_cylinder_002.scale = (0.025, 0.025, 0.35)
ob_cylinder_003.location = (-0.7988, -0.06764, 0.8377)
ob_cylinder_003.rotation_euler = (1.571, 1.571, 0.0)
ob_cylinder_003.scale = (0.025, 0.025, 0.35)
ob_plane.location = (0.7883, -0.06764, 0.2948)
ob_plane.rotation_euler = (0.0, 0.7854, -3.142)
ob_plane.scale = (0.3, 0.375, 1.0)
ob_camera.location = (5.64, 1.904, 0.59)
ob_camera.rotation_euler = (1.568, 1.199e-06, 1.996)
ob_camera.lock_rotations_4d = False
ob_camera.empty_display_type = 'ARROWS'
ob_camera.color = (0.0, 0.0, 0.0, 0.0)
ob_camera.display_type = 'WIRE'
ob_camera.lineart.crease_threshold = 0.0
ob_light.location = (4.076, 1.005, 5.904)
ob_light.rotation_euler = (0.6503, 0.05522, 1.866)
ob_light.lock_rotations_4d = False
ob_light.empty_display_type = 'ARROWS'
ob_light.color = (0.0, 0.0, 0.0, 0.0)
ob_light.lineart.crease_threshold = 0.0
ob_plane_001.location = (-0.05337, -0.1591, 0.005519)
ob_plane_001.scale = (10.3, 10.3, 10.3)

# ---- collection membership
col_squat_etool.objects.link(ob_cube)
col_squat_etool.objects.link(ob_cube_001)
col_squat_etool.objects.link(ob_cube_002)
col_squat_etool.objects.link(ob_cube_003)
col_squat_etool.objects.link(ob_cube_004)
col_squat_etool.objects.link(ob_cube_005)
col_squat_etool.objects.link(ob_cube_006)
col_squat_etool.objects.link(ob_cube_007)
col_squat_etool.objects.link(ob_cube_008)
col_squat_etool.objects.link(ob_cube_009)
col_squat_etool.objects.link(ob_cube_010)
col_squat_etool.objects.link(ob_cube_011)
col_squat_etool.objects.link(ob_cube_012)
col_squat_etool.objects.link(ob_cube_013)
col_squat_etool.objects.link(ob_cylinder)
col_squat_etool.objects.link(ob_cylinder_001)
col_squat_etool.objects.link(ob_cylinder_002)
col_squat_etool.objects.link(ob_cylinder_003)
col_squat_etool.objects.link(ob_plane)
col_collection_2.objects.link(ob_camera)
col_collection_2.objects.link(ob_light)
col_collection_2.objects.link(ob_plane_001)

# ---- scene / render settings (as saved in the file)
scene.camera = ob_camera
scene.frame_start = 1; scene.frame_end = 250; scene.frame_set(2)
scene.render.engine = 'CYCLES'
scene.cycles.samples = 512
scene.cycles.sampling_pattern = 'TABULATED_SOBOL'
scene.cycles.use_light_tree = False
scene.eevee.ray_tracing_options.trace_max_roughness = 0.0
scene.eevee.use_raytracing = True
scene.view_settings.view_transform = 'Filmic'
bpy.context.view_layer.update()
